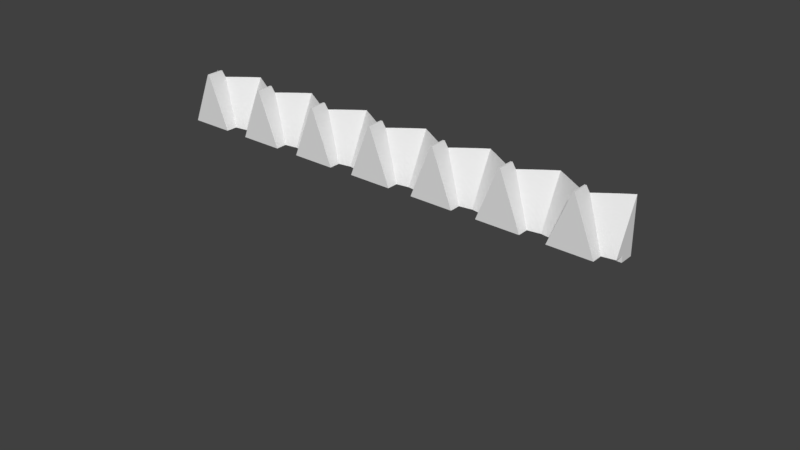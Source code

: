 # Source: hinged.blend  (saved by Blender 2.79.0; exported with 4.5.12 LTS)
import bpy
from mathutils import Matrix  # noqa: F401  (used for matrix-valued properties, if any)

bpy.ops.wm.read_factory_settings(use_empty=True)
scene = bpy.context.scene
scene.name = 'Scene'

# ---- collections
col_collection_1 = bpy.data.collections.new('Collection 1'); scene.collection.children.link(col_collection_1)

# ---- world
world_world = bpy.data.worlds.new('World'); scene.world = world_world
world_world.color = (0.05088, 0.05088, 0.05088)
world_world.use_sun_shadow = False
world_world.sun_shadow_jitter_overblur = 0.0
world_world.cycles.sampling_method = 'MANUAL'

# ---- meshes
me_circle = bpy.data.meshes.new('Circle')
me_circle.from_pydata([(-1.883e-07, 10.48, 0.0), (-9.073, 5.239, 0.0), (-8.412, -5.621, 0.0), (7.276e-07, -10.48, 0.0), (8.533, -5.551, 0.0), (14.74, 3.957, 5.148e-08), (8.533, -12.92, 1.763e-09), (17.27, -2.122, 1.763e-09), (-14.96, -1.675, 0.0), (-8.412, -17.44, 0.0), (-8.412, -17.44, -30.43), (-14.96, -1.675, -30.43), (17.27, -2.122, -30.43), (8.533, -12.92, -30.43), (14.74, 3.957, -30.43), (8.533, -5.551, -30.43), (7.295e-07, -10.48, -30.43), (-8.412, -5.621, -30.43), (-9.073, 5.239, -30.43), (-1.865e-07, 10.48, -30.43)], [], [(1, 2, 3, 4, 5, 0), (5, 4, 6, 7), (2, 1, 8, 9), (0, 19, 18, 1), (7, 12, 14, 5), (3, 16, 15, 4), (17, 10, 11, 18), (1, 18, 11, 8), (8, 11, 10, 9), (18, 19, 14, 15, 16, 17), (14, 12, 13, 15), (5, 14, 19, 0), (6, 13, 12, 7), (4, 15, 13, 6), (9, 10, 17, 2), (2, 17, 16, 3)])
me_circle.use_remesh_preserve_volume = False
me_circle.use_remesh_preserve_attributes = False
me_circle.use_mirror_vertex_groups = False
me_circle.update()
me_guidefinal2_002 = bpy.data.meshes.new('GuideFinal2.002')
me_guidefinal2_002.from_pydata([(0.9281, -4.381, -5.72), (-0.9586, -4.381, -5.72), (-0.9586, -1.708, -5.72), (-2.47, -1.469, -5.72), (2.502, 0.5602, 5.246), (1.576, 1.068, 5.246), (-0.2762, 2.085, 5.246), (-2.128, 3.102, 5.246), (-2.214, 2.755, 4.393), (-2.299, 2.409, 3.54), (-0.6174, 1.532, 3.54), (-0.788, 1.256, 2.687), (0.8082, 0.4485, 2.687), (0.5523, 0.2418, 1.834), (1.308, -0.1269, 1.834), (1.009, -0.2987, 0.9814), (1.576, -0.6912, 0.6159), (0.7108, -0.4705, 0.1285), (0.199, -0.765, -1.334), (0.04059, -0.1715, 0.1285), (-0.3981, -0.5258, -1.334), (-1.3, 0.4265, 0.1285), (-1.592, -0.04739, -1.334), (-2.64, 1.024, 0.1285), (-2.786, 0.431, -1.334), (-2.384, 2.063, 2.687), (-0.9586, 0.9793, 1.834), (0.2965, 0.03518, 0.9814), (-3.079, -0.7559, -4.258), (-2.933, -0.1625, -2.796), (-1.885, -0.5212, -2.796), (-0.8367, -0.88, -2.796), (-0.3128, -1.059, -2.796), (0.3087, -1.2, -2.552), (-2.177, -0.9951, -4.258), (-1.275, -1.234, -4.258), (-0.8246, -1.354, -4.258), (-0.325, -1.454, -4.136), (2.843, -0.1828, 3.784), (1.606, 0.04487, 2.687), (1.064, 0.6552, 3.54), (-0.4468, 1.809, 4.393), (2.203, 0.3884, 4.393), (1.905, 0.2166, 3.54), (1.32, 0.8618, 4.393), (-2.47, 1.717, 1.834), (-2.555, 1.371, 0.9814), (-1.129, 0.7029, 0.9814), (4.646, -4.381, 6.952), (4.476, -4.381, 0.6143), (4.305, -4.381, -5.72), (-0.6563, -4.381, -4.965), (2.843, -4.381, 3.784), (3.44, -4.381, 5.277), (-0.325, -4.381, -4.136), (0.3087, -4.381, -2.552), (0.8952, -4.381, -1.086), (4.376, -4.381, 6.952), (-0.02148, -4.381, -3.378), (4.11, -4.381, 6.952), (2.168, -4.381, 2.097), (1.576, -4.381, 0.6159), (-3.86, -1.249, -5.72), (-3.86, -1.206, -5.72), (-3.86, 4.217, -7.183), (-3.86, 0.9815, -7.183), (-3.86, 0.9803, -5.72), (-3.86, 0.9815, -5.72), (-3.86, 0.9792, -5.72), (-3.86, 0.9815, -6.464), (-3.86, 0.7034, -5.72), (-3.86, 4.319, 5.788), (-3.86, 1.899, 0.8252), (-3.86, 1.875, 0.7721), (-3.86, 1.849, 0.7129), (-3.86, 1.819, 0.6467), (-3.86, 1.785, 0.5721), (-3.86, -1.167, -5.525), (-3.86, 1.716, 0.4194), (-3.86, 0.2603, -2.58), (-3.86, 0.3268, -2.429), (-3.86, 0.1722, -2.78), (-3.86, 4.319, -7.183), (4.305, -0.3949, 6.952), (4.11, -0.2824, 6.952), (4.305, -0.3949, -5.72), (1.921, 0.9815, -7.183), (1.925, 0.9794, -5.72), (1.921, 0.9815, -5.72), (1.925, 0.9792, -5.72), (1.921, 0.9815, -7.044), (3.907, -0.1649, -5.72), (3.493, 0.07401, -5.72), (3.771, -0.08629, -5.72), (3.279, 0.1975, -5.72), (3.374, 0.1425, -5.72), (2.835, 0.454, -5.72), (2.577, 0.6031, 5.459), (2.701, 0.5311, 5.458), (3.489, 0.07637, 5.399), (4.03, -0.2362, 6.752), (3.969, -0.2006, 6.598), (0.9891, 1.52, 5.544), (-0.2011, 2.207, 5.622), (2.326, 0.7477, 5.47), (1.657, 1.134, 5.517), (-1.128, 2.742, 5.657), (-2.081, 3.292, 5.716), (-2.646, 3.619, 5.723), (-3.759, 4.261, -7.183), (-3.136, 3.901, 5.729), (-3.379, 4.042, 5.733), (4.333, -0.3789, -4.689), (4.625, -0.2106, 6.144), (4.646, -0.1981, 6.952), (4.575, -0.2394, 6.952), (4.611, -0.2182, 6.952)], [], [(1, 2, 92, 93), (3, 62, 63, 94, 95), (4, 97, 104), (4, 104, 105, 5), (5, 105, 102), (5, 102, 103, 6), (6, 103, 106), (6, 106, 107, 7), (7, 107, 108), (7, 108, 110, 8), (8, 110, 111, 9), (8, 9, 10), (10, 9, 11), (10, 11, 12), (12, 11, 13), (12, 13, 14), (14, 13, 15), (14, 15, 16), (16, 15, 17), (16, 17, 18), (18, 17, 19), (18, 19, 20), (20, 19, 21), (20, 21, 22), (22, 21, 23), (22, 23, 24), (24, 23, 76, 78), (24, 78, 80), (9, 72, 73, 25), (9, 25, 11), (11, 25, 26), (11, 26, 13), (13, 26, 27), (13, 27, 15), (15, 27, 17), (24, 29, 30), (24, 30, 22), (22, 30, 31), (22, 31, 20), (20, 31, 32), (20, 32, 18), (18, 32, 33), (18, 33, 16), (28, 3, 34), (28, 34, 29), (29, 34, 30), (34, 3, 35), (35, 3, 2), (35, 2, 36), (36, 2, 37), (36, 37, 32), (32, 37, 33), (16, 38, 14), (14, 38, 39), (14, 39, 12), (12, 39, 40), (12, 40, 10), (10, 40, 41), (10, 41, 8), (8, 41, 7), (38, 4, 42), (38, 42, 43), (43, 42, 44), (43, 44, 40), (40, 44, 41), (40, 39, 43), (43, 39, 38), (45, 74, 75, 46), (46, 75, 76, 23), (46, 23, 21), (21, 19, 47), (47, 19, 27), (47, 27, 26), (19, 17, 27), (45, 46, 47), (47, 46, 21), (45, 47, 26), (26, 25, 45), (45, 25, 73, 74), (36, 32, 31), (34, 35, 30), (30, 35, 31), (35, 36, 31), (4, 5, 42), (42, 5, 44), (5, 6, 44), (44, 6, 41), (6, 7, 41), (49, 112, 113), (1, 51, 37), (37, 2, 1), (52, 53, 100, 101), (51, 54, 37), (55, 56, 16), (16, 33, 55), (57, 48, 114, 116), (50, 0, 91, 85), (58, 55, 33), (53, 59, 84, 100), (60, 52, 38), (54, 58, 33), (33, 37, 54), (59, 57, 116, 115), (56, 61, 16), (61, 60, 38), (38, 16, 61), (49, 48, 57), (57, 59, 53), (53, 52, 60), (49, 57, 53), (0, 50, 49), (51, 1, 0), (55, 58, 54), (54, 51, 0), (0, 49, 53), (60, 61, 56), (0, 53, 60), (55, 54, 0), (0, 60, 56), (56, 55, 0), (93, 91, 0, 1), (87, 89, 68, 66), (59, 115, 83, 84), (89, 96, 70, 68), (71, 82, 64, 65, 69, 67, 66, 68, 70, 63, 62, 77, 81, 79, 80, 78, 76, 75, 74, 73, 72), (79, 81, 28, 29), (85, 83, 115, 116, 114, 113, 112), (85, 112, 49, 50), (99, 98, 4, 38), (96, 94, 63, 70), (81, 77, 28), (86, 90, 69, 65), (95, 92, 2, 3), (64, 82, 109), (113, 114, 48, 49), (83, 85, 91, 93, 92, 95, 94, 96, 89, 87, 88, 90, 86, 109, 82, 71, 111, 110, 108, 107, 106, 103, 102, 105, 104, 97, 98, 99, 101, 100, 84), (65, 64, 109, 86), (77, 62, 3, 28), (111, 71, 72, 9), (88, 87, 66, 67), (90, 88, 67, 69), (80, 79, 29, 24), (98, 97, 4), (101, 99, 38, 52)])
me_guidefinal2_002.use_remesh_preserve_volume = False
me_guidefinal2_002.use_remesh_preserve_attributes = False
me_guidefinal2_002.use_mirror_vertex_groups = False
me_guidefinal2_002.update()
me_guidefinal2_001 = bpy.data.meshes.new('GuideFinal2.001')
me_guidefinal2_001.from_pydata([(7.145, 3.329, 5.283), (6.219, 2.821, 5.283), (4.367, 1.805, 5.283), (2.515, 0.7879, 5.283), (1.248, -0.4633, 3.821), (2.515, -0.9718, 0.6527), (3.538, -0.0387, 1.871), (3.282, 0.168, 2.724), (3.027, 0.3746, 3.577), (4.879, 0.9752, 2.724), (4.708, 1.252, 3.577), (6.475, 1.782, 2.724), (6.39, 2.129, 3.577), (7.273, 2.186, 2.724), (7.23, 2.567, 3.577), (3.782, -1.48, -2.515), (4.489, -0.8063, -1.297), (4.05, -0.452, 0.1653), (3.794, -0.2454, 1.018), (5.39, 0.146, 0.1653), (5.22, 0.4224, 1.018), (6.731, 0.7439, 0.1653), (6.646, 1.09, 1.018), (7.401, 1.043, 0.1653), (7.358, 1.424, 1.018), (7.316, 1.805, 1.871), (4.927, -1.161, -2.759), (4.416, -1.734, -4.099), (5.366, -1.515, -4.221), (5.049, -1.989, -5.683), (6.56, -1.75, -5.683), (7.169, -1.036, -4.221), (6.268, -1.276, -4.221), (7.62, -0.9169, -4.221), (7.547, -0.2636, -2.759), (7.474, 0.3897, -1.297), (6.877, 0.1505, -1.297), (2.771, 0.5813, 4.43), (5.049, 0.6988, 1.871), (6.56, 1.436, 1.871), (7.188, 2.948, 4.43), (6.304, 2.475, 4.43), (4.538, 1.528, 4.43), (5.683, -0.3279, -1.297), (5.975, -0.8018, -2.759), (7.023, -0.443, -2.759), (-0.01966, -4.662, 6.989), (0.65, -4.662, 5.315), (1.248, -4.662, 3.821), (1.922, -4.662, 2.135), (2.515, -4.662, 0.6527), (3.195, -4.662, -1.048), (3.782, -4.662, -2.515), (4.112, -4.662, -3.34), (4.416, -4.662, -4.099), (4.747, -4.662, -4.927), (5.049, -4.662, -5.683), (-2.018, 0.2797, 5.283), (-2.944, 0.7879, 5.283), (-4.796, 1.805, 5.283), (-6.648, 2.821, 5.283), (-6.734, 2.475, 4.43), (-6.819, 2.129, 3.577), (-5.137, 1.252, 3.577), (-5.308, 0.9752, 2.724), (-3.712, 0.168, 2.724), (-3.968, -0.0387, 1.871), (-3.212, -0.4074, 1.871), (-3.511, -0.5792, 1.018), (-2.944, -0.9718, 0.6527), (-3.809, -0.751, 0.1653), (-4.321, -1.045, -1.297), (-4.479, -0.452, 0.1653), (-4.918, -0.8063, -1.297), (-5.82, 0.146, 0.1653), (-6.112, -0.3279, -1.297), (-7.16, 0.7439, 0.1653), (-7.306, 0.1505, -1.297), (-6.904, 1.782, 2.724), (-5.479, 0.6988, 1.871), (-4.223, -0.2454, 1.018), (-7.599, -1.036, -4.221), (-7.453, -0.443, -2.759), (-6.405, -0.8018, -2.759), (-5.357, -1.161, -2.759), (-4.833, -1.34, -2.759), (-4.211, -1.48, -2.515), (-6.989, -1.75, -5.683), (-6.697, -1.276, -4.221), (-5.795, -1.515, -4.221), (-5.479, -1.989, -5.683), (-5.345, -1.634, -4.221), (-4.845, -1.734, -4.099), (-1.677, -0.4633, 3.821), (-2.914, -0.2357, 2.724), (-3.456, 0.3746, 3.577), (-4.967, 1.528, 4.43), (-2.317, 0.1079, 4.43), (-2.615, -0.0639, 3.577), (-3.2, 0.5813, 4.43), (-6.989, 1.436, 1.871), (-7.075, 1.09, 1.018), (-5.649, 0.4224, 1.018), (-0.4096, -4.662, 6.989), (-0.2147, -4.662, 6.989), (-4.541, -4.662, -3.341), (-4.211, -4.662, -2.515), (-5.176, -4.662, -4.928), (-4.845, -4.662, -4.099), (-5.479, -4.662, -5.683), (-2.351, -4.662, 2.134), (-1.677, -4.662, 3.821), (-1.08, -4.662, 5.314), (-2.944, -4.662, 0.6527), (-3.625, -4.662, -1.049), (-0.2123, -4.662, -5.683), (-8.496, 0.6986, -5.683), (-8.496, 0.6998, -5.683), (-8.496, 0.701, -5.683), (-8.496, 0.701, -6.415), (-8.496, 3.886, -7.146), (-8.496, 4.106, 5.838), (-8.496, 1.581, 0.6603), (-8.496, 1.58, 0.6584), (-8.496, 1.579, 0.6562), (-8.496, 1.578, 0.6538), (-8.496, 1.577, 0.6511), (-8.496, 4.106, -7.146), (-8.496, 1.574, 0.6456), (-8.496, 0.03505, -2.511), (-8.496, 0.03265, -2.516), (-8.496, 0.02946, -2.524), (-2.599, 0.701, -7.007), (-2.599, 0.701, -7.146), (-8.279, 3.981, -7.146), (-7.656, 3.621, 5.766), (-7.899, 3.761, 5.769), (-7.166, 3.338, 5.76), (-8.496, -1.51, -5.683), (-8.496, -1.509, -5.683), (-8.496, -1.511, -5.683), (-8.496, -1.509, -5.683), (-8.496, 0.701, -7.146), (-8.496, -1.508, -5.676), (-0.2146, -0.6755, -5.683), (-1.607, 0.1286, -5.683), (-2.121, 0.4251, -5.683), (-0.2146, -0.6755, 6.989), (-0.4096, -0.5629, 6.989), (-1.943, 0.3226, 5.496), (-1.819, 0.2506, 5.494), (-1.031, -0.2042, 5.435), (-0.4896, -0.5167, 6.789), (-0.5513, -0.4811, 6.635), (-2.595, 0.6986, -5.683), (-2.595, 0.6989, -5.683), (-2.599, 0.701, -5.683), (-2.194, 0.4672, 5.507), (-2.863, 0.8535, 5.554), (-3.531, 1.239, 5.581), (-4.721, 1.926, 5.659), (-5.648, 2.461, 5.694), (-6.601, 3.012, 5.753), (8.068, -1.51, -5.683), (8.068, 0.03626, -2.51), (8.068, 0.03306, -2.517), (8.068, -1.509, -5.679), (8.068, -1.507, -5.675), (8.068, -1.511, -5.683), (8.068, 0.02882, -2.526), (2.165, 0.6986, -5.683), (2.169, 0.7008, -5.683), (1.692, 0.4251, -5.683), (2.17, 0.701, -5.683), (2.17, 0.701, -5.822), (2.17, 0.701, -7.146), (0.6017, -0.2042, 5.435), (0.06029, -0.5168, 6.789), (-0.01966, -0.5629, 6.989), (-0.04547, -0.5778, 6.989), (-0.07256, -0.5935, 6.989), (8.068, 0.6986, -5.683), (8.068, 0.6998, -5.683), (8.068, 0.701, -5.683), (8.068, 0.701, -6.414), (8.068, 3.883, -7.146), (8.068, 0.701, -7.146), (8.068, 4.107, -7.146), (8.068, 1.574, 0.6437), (8.068, 1.577, 0.6507), (8.068, 1.579, 0.6541), (8.068, 1.58, 0.6572), (8.068, 1.582, 0.6599), (8.068, 1.583, 0.6623), (8.068, 4.107, 5.838), (6.467, 3.182, -7.146), (7.119, 3.559, 5.797), (7.426, 3.736, 5.8), (7.662, 3.872, 5.803), (7.779, 3.94, 5.805), (6.559, 3.235, 5.777), (6.172, 3.012, 5.753), (5.188, 2.444, 5.718), (4.292, 1.926, 5.659), (3.512, 1.476, 5.629), (2.434, 0.8535, 5.554), (2.119, 0.672, 5.549), (23.71, 3.329, 5.283), (22.78, 2.821, 5.283), (20.93, 1.805, 5.283), (19.08, 0.7879, 5.283), (17.81, -0.4633, 3.821), (19.08, -0.9718, 0.6527), (20.1, -0.0387, 1.871), (19.85, 0.168, 2.724), (19.59, 0.3746, 3.577), (21.44, 0.9752, 2.724), (21.27, 1.252, 3.577), (23.04, 1.782, 2.724), (22.95, 2.129, 3.577), (23.84, 2.186, 2.724), (23.79, 2.567, 3.577), (20.35, -1.48, -2.515), (21.05, -0.8063, -1.297), (20.61, -0.452, 0.1653), (20.36, -0.2454, 1.018), (21.95, 0.146, 0.1653), (21.78, 0.4224, 1.018), (23.3, 0.7439, 0.1653), (23.21, 1.09, 1.018), (23.97, 1.043, 0.1653), (23.92, 1.424, 1.018), (23.88, 1.805, 1.871), (21.49, -1.161, -2.759), (20.98, -1.734, -4.099), (21.93, -1.515, -4.221), (21.61, -1.989, -5.683), (23.12, -1.75, -5.683), (23.73, -1.036, -4.221), (22.83, -1.276, -4.221), (24.18, -0.9169, -4.221), (24.11, -0.2636, -2.759), (24.04, 0.3897, -1.297), (23.44, 0.1505, -1.297), (19.34, 0.5813, 4.43), (21.61, 0.6988, 1.871), (23.12, 1.436, 1.871), (23.75, 2.948, 4.43), (22.87, 2.475, 4.43), (21.1, 1.528, 4.43), (22.25, -0.3279, -1.297), (22.54, -0.8018, -2.759), (23.59, -0.443, -2.759), (16.54, -4.662, 6.989), (17.21, -4.662, 5.315), (17.81, -4.662, 3.821), (18.49, -4.662, 2.135), (19.08, -4.662, 0.6527), (19.76, -4.662, -1.048), (20.35, -4.662, -2.515), (20.68, -4.662, -3.34), (20.98, -4.662, -4.099), (21.31, -4.662, -4.927), (21.61, -4.662, -5.683), (14.55, 0.2797, 5.283), (13.62, 0.7879, 5.283), (11.77, 1.805, 5.283), (9.916, 2.821, 5.283), (9.831, 2.475, 4.43), (9.746, 2.129, 3.577), (11.43, 1.252, 3.577), (11.26, 0.9752, 2.724), (12.85, 0.168, 2.724), (12.6, -0.0387, 1.871), (13.35, -0.4074, 1.871), (13.05, -0.5792, 1.018), (13.62, -0.9718, 0.6527), (12.76, -0.751, 0.1653), (12.24, -1.045, -1.297), (12.09, -0.452, 0.1653), (11.65, -0.8063, -1.297), (10.74, 0.146, 0.1653), (10.45, -0.3279, -1.297), (9.404, 0.7439, 0.1653), (9.258, 0.1505, -1.297), (9.66, 1.782, 2.724), (11.09, 0.6988, 1.871), (12.34, -0.2454, 1.018), (8.966, -1.036, -4.221), (9.112, -0.443, -2.759), (10.16, -0.8018, -2.759), (11.21, -1.161, -2.759), (11.73, -1.34, -2.759), (12.35, -1.48, -2.515), (9.575, -1.75, -5.683), (9.867, -1.276, -4.221), (10.77, -1.515, -4.221), (11.09, -1.989, -5.683), (11.22, -1.634, -4.221), (11.72, -1.734, -4.099), (14.89, -0.4633, 3.821), (13.65, -0.2357, 2.724), (13.11, 0.3746, 3.577), (11.6, 1.528, 4.43), (14.25, 0.1079, 4.43), (13.95, -0.0639, 3.577), (13.36, 0.5813, 4.43), (9.575, 1.436, 1.871), (9.49, 1.09, 1.018), (10.92, 0.4224, 1.018), (16.15, -4.662, 6.989), (16.35, -4.662, 6.989), (12.02, -4.662, -3.341), (12.35, -4.662, -2.515), (11.39, -4.662, -4.928), (11.72, -4.662, -4.099), (11.09, -4.662, -5.683), (14.21, -4.662, 2.134), (14.89, -4.662, 3.821), (15.48, -4.662, 5.314), (13.62, -4.662, 0.6527), (12.94, -4.662, -1.049), (16.35, -4.662, -5.683), (8.068, 0.701, -6.415), (8.068, 3.886, -7.146), (8.068, 4.106, 5.838), (8.068, 1.581, 0.6603), (8.068, 1.58, 0.6584), (8.068, 1.579, 0.6562), (8.068, 1.578, 0.6538), (8.068, 1.577, 0.6511), (8.068, 4.106, -7.146), (8.068, 1.574, 0.6456), (8.068, 0.03505, -2.511), (8.068, 0.03265, -2.516), (8.068, 0.02946, -2.524), (13.97, 0.701, -7.007), (13.97, 0.701, -7.146), (8.285, 3.981, -7.146), (8.908, 3.621, 5.766), (8.665, 3.761, 5.769), (9.398, 3.338, 5.76), (8.068, -1.51, -5.683), (8.068, -1.509, -5.683), (8.068, -1.511, -5.683), (8.068, -1.509, -5.683), (8.068, -1.508, -5.676), (16.35, -0.6755, -5.683), (14.96, 0.1286, -5.683), (14.44, 0.4251, -5.683), (16.35, -0.6755, 6.989), (16.15, -0.5629, 6.989), (14.62, 0.3226, 5.496), (14.75, 0.2506, 5.494), (15.53, -0.2042, 5.435), (16.07, -0.5167, 6.789), (16.01, -0.4811, 6.635), (13.97, 0.6986, -5.683), (13.97, 0.6989, -5.683), (13.97, 0.701, -5.683), (14.37, 0.4672, 5.507), (13.7, 0.8535, 5.554), (13.03, 1.239, 5.581), (11.84, 1.926, 5.659), (10.92, 2.461, 5.694), (9.963, 3.012, 5.753), (24.63, -1.51, -5.683), (24.63, 0.03626, -2.51), (24.63, 0.03306, -2.517), (24.63, -1.509, -5.679), (24.63, -1.507, -5.675), (24.63, -1.511, -5.683), (24.63, 0.02882, -2.526), (18.73, 0.6986, -5.683), (18.73, 0.7008, -5.683), (18.26, 0.4251, -5.683), (18.73, 0.701, -5.683), (18.73, 0.701, -5.822), (18.73, 0.701, -7.146), (17.17, -0.2042, 5.435), (16.62, -0.5168, 6.789), (16.54, -0.5629, 6.989), (16.52, -0.5778, 6.989), (16.49, -0.5935, 6.989), (24.63, 0.6986, -5.683), (24.63, 0.6998, -5.683), (24.63, 0.701, -5.683), (24.63, 0.701, -6.414), (24.63, 3.883, -7.146), (24.63, 0.701, -7.146), (24.63, 4.107, -7.146), (24.63, 1.574, 0.6437), (24.63, 1.577, 0.6507), (24.63, 1.579, 0.6541), (24.63, 1.58, 0.6572), (24.63, 1.582, 0.6599), (24.63, 1.583, 0.6623), (24.63, 4.107, 5.838), (23.03, 3.182, -7.146), (23.68, 3.559, 5.797), (23.99, 3.736, 5.8), (24.23, 3.872, 5.803), (24.34, 3.94, 5.805), (23.12, 3.235, 5.777), (22.74, 3.012, 5.753), (21.75, 2.444, 5.718), (20.86, 1.926, 5.659), (20.08, 1.476, 5.629), (19.0, 0.8535, 5.554), (18.68, 0.672, 5.549), (40.27, 3.329, 5.283), (39.35, 2.821, 5.283), (37.5, 1.805, 5.283), (35.64, 0.7879, 5.283), (34.38, -0.4633, 3.821), (35.64, -0.9718, 0.6527), (36.67, -0.0387, 1.871), (36.41, 0.168, 2.724), (36.16, 0.3746, 3.577), (38.01, 0.9752, 2.724), (37.84, 1.252, 3.577), (39.6, 1.782, 2.724), (39.52, 2.129, 3.577), (40.4, 2.186, 2.724), (40.36, 2.567, 3.577), (36.91, -1.48, -2.515), (37.62, -0.8063, -1.297), (37.18, -0.452, 0.1653), (36.92, -0.2454, 1.018), (38.52, 0.146, 0.1653), (38.35, 0.4224, 1.018), (39.86, 0.7439, 0.1653), (39.77, 1.09, 1.018), (40.53, 1.043, 0.1653), (40.49, 1.424, 1.018), (40.44, 1.805, 1.871), (38.06, -1.161, -2.759), (37.54, -1.734, -4.099), (38.5, -1.515, -4.221), (38.18, -1.989, -5.683), (39.69, -1.75, -5.683), (40.3, -1.036, -4.221), (39.4, -1.276, -4.221), (40.75, -0.9169, -4.221), (40.68, -0.2636, -2.759), (40.6, 0.3897, -1.297), (40.01, 0.1505, -1.297), (35.9, 0.5813, 4.43), (38.18, 0.6988, 1.871), (39.69, 1.436, 1.871), (40.32, 2.948, 4.43), (39.43, 2.475, 4.43), (37.67, 1.528, 4.43), (38.81, -0.3279, -1.297), (39.1, -0.8018, -2.759), (40.15, -0.443, -2.759), (33.11, -4.662, 6.989), (33.78, -4.662, 5.315), (34.38, -4.662, 3.821), (35.05, -4.662, 2.135), (35.64, -4.662, 0.6527), (36.32, -4.662, -1.048), (36.91, -4.662, -2.515), (37.24, -4.662, -3.34), (37.54, -4.662, -4.099), (37.88, -4.662, -4.927), (38.18, -4.662, -5.683), (31.11, 0.2797, 5.283), (30.18, 0.7879, 5.283), (28.33, 1.805, 5.283), (26.48, 2.821, 5.283), (26.4, 2.475, 4.43), (26.31, 2.129, 3.577), (27.99, 1.252, 3.577), (27.82, 0.9752, 2.724), (29.42, 0.168, 2.724), (29.16, -0.0387, 1.871), (29.92, -0.4074, 1.871), (29.62, -0.5792, 1.018), (30.18, -0.9718, 0.6527), (29.32, -0.751, 0.1653), (28.81, -1.045, -1.297), (28.65, -0.452, 0.1653), (28.21, -0.8063, -1.297), (27.31, 0.146, 0.1653), (27.02, -0.3279, -1.297), (25.97, 0.7439, 0.1653), (25.82, 0.1505, -1.297), (26.22, 1.782, 2.724), (27.65, 0.6988, 1.871), (28.91, -0.2454, 1.018), (25.53, -1.036, -4.221), (25.68, -0.443, -2.759), (26.72, -0.8018, -2.759), (27.77, -1.161, -2.759), (28.3, -1.34, -2.759), (28.92, -1.48, -2.515), (26.14, -1.75, -5.683), (26.43, -1.276, -4.221), (27.33, -1.515, -4.221), (27.65, -1.989, -5.683), (27.78, -1.634, -4.221), (28.28, -1.734, -4.099), (31.45, -0.4633, 3.821), (30.22, -0.2357, 2.724), (29.67, 0.3746, 3.577), (28.16, 1.528, 4.43), (30.81, 0.1079, 4.43), (30.51, -0.0639, 3.577), (29.93, 0.5813, 4.43), (26.14, 1.436, 1.871), (26.05, 1.09, 1.018), (27.48, 0.4224, 1.018), (32.72, -4.662, 6.989), (32.91, -4.662, 6.989), (28.59, -4.662, -3.341), (28.92, -4.662, -2.515), (27.95, -4.662, -4.928), (28.28, -4.662, -4.099), (27.65, -4.662, -5.683), (30.78, -4.662, 2.134), (31.45, -4.662, 3.821), (32.05, -4.662, 5.314), (30.18, -4.662, 0.6527), (29.5, -4.662, -1.049), (32.92, -4.662, -5.683), (24.63, 0.701, -6.415), (24.63, 3.886, -7.146), (24.63, 4.106, 5.838), (24.63, 1.581, 0.6603), (24.63, 1.58, 0.6584), (24.63, 1.579, 0.6562), (24.63, 1.578, 0.6538), (24.63, 1.577, 0.6511), (24.63, 4.106, -7.146), (24.63, 1.574, 0.6456), (24.63, 0.03505, -2.511), (24.63, 0.03265, -2.516), (24.63, 0.02946, -2.524), (30.53, 0.701, -7.007), (30.53, 0.701, -7.146), (24.85, 3.981, -7.146), (25.47, 3.621, 5.766), (25.23, 3.761, 5.769), (25.96, 3.338, 5.76), (24.63, -1.51, -5.683), (24.63, -1.509, -5.683), (24.63, -1.511, -5.683), (24.63, -1.509, -5.683), (24.63, -1.508, -5.676), (32.91, -0.6755, -5.683), (31.52, 0.1286, -5.683), (31.01, 0.4251, -5.683), (32.91, -0.6755, 6.989), (32.72, -0.5629, 6.989), (31.19, 0.3226, 5.496), (31.31, 0.2506, 5.494), (32.1, -0.2042, 5.435), (32.64, -0.5167, 6.789), (32.58, -0.4811, 6.635), (30.53, 0.6986, -5.683), (30.53, 0.6989, -5.683), (30.53, 0.701, -5.683), (30.94, 0.4672, 5.507), (30.27, 0.8535, 5.554), (29.6, 1.239, 5.581), (28.41, 1.926, 5.659), (27.48, 2.461, 5.694), (26.53, 3.012, 5.753), (41.2, -1.51, -5.683), (41.2, 0.03626, -2.51), (41.2, 0.03306, -2.517), (41.2, -1.509, -5.679), (41.2, -1.507, -5.675), (41.2, -1.511, -5.683), (41.2, 0.02882, -2.526), (35.29, 0.6986, -5.683), (35.3, 0.7008, -5.683), (34.82, 0.4251, -5.683), (35.3, 0.701, -5.683), (35.3, 0.701, -5.822), (35.3, 0.701, -7.146), (33.73, -0.2042, 5.435), (33.19, -0.5168, 6.789), (33.11, -0.5629, 6.989), (33.08, -0.5778, 6.989), (33.06, -0.5935, 6.989), (41.2, 0.6986, -5.683), (41.2, 0.6998, -5.683), (41.2, 0.701, -5.683), (41.2, 0.701, -6.414), (41.2, 3.883, -7.146), (41.2, 0.701, -7.146), (41.2, 4.107, -7.146), (41.2, 1.574, 0.6437), (41.2, 1.577, 0.6507), (41.2, 1.579, 0.6541), (41.2, 1.58, 0.6572), (41.2, 1.582, 0.6599), (41.2, 1.583, 0.6623), (41.2, 4.107, 5.838), (39.6, 3.182, -7.146), (40.25, 3.559, 5.797), (40.56, 3.736, 5.8), (40.79, 3.872, 5.803), (40.91, 3.94, 5.805), (39.69, 3.235, 5.777), (39.3, 3.012, 5.753), (38.32, 2.444, 5.718), (37.42, 1.926, 5.659), (36.64, 1.476, 5.629), (35.56, 0.8535, 5.554), (35.25, 0.672, 5.549), (56.84, 3.329, 5.283), (55.91, 2.821, 5.283), (54.06, 1.805, 5.283), (52.21, 0.7879, 5.283), (50.94, -0.4633, 3.821), (52.21, -0.9718, 0.6527), (53.23, -0.0387, 1.871), (52.98, 0.168, 2.724), (52.72, 0.3746, 3.577), (54.57, 0.9752, 2.724), (54.4, 1.252, 3.577), (56.17, 1.782, 2.724), (56.08, 2.129, 3.577), (56.97, 2.186, 2.724), (56.92, 2.567, 3.577), (53.48, -1.48, -2.515), (54.18, -0.8063, -1.297), (53.74, -0.452, 0.1653), (53.49, -0.2454, 1.018), (55.08, 0.146, 0.1653), (54.91, 0.4224, 1.018), (56.42, 0.7439, 0.1653), (56.34, 1.09, 1.018), (57.09, 1.043, 0.1653), (57.05, 1.424, 1.018), (57.01, 1.805, 1.871), (54.62, -1.161, -2.759), (54.11, -1.734, -4.099), (55.06, -1.515, -4.221), (54.74, -1.989, -5.683), (56.25, -1.75, -5.683), (56.86, -1.036, -4.221), (55.96, -1.276, -4.221), (57.31, -0.9169, -4.221), (57.24, -0.2636, -2.759), (57.17, 0.3897, -1.297), (56.57, 0.1505, -1.297), (52.46, 0.5813, 4.43), (54.74, 0.6988, 1.871), (56.25, 1.436, 1.871), (56.88, 2.948, 4.43), (56.0, 2.475, 4.43), (54.23, 1.528, 4.43), (55.38, -0.3279, -1.297), (55.67, -0.8018, -2.759), (56.72, -0.443, -2.759), (49.67, -4.662, 6.989), (50.34, -4.662, 5.315), (50.94, -4.662, 3.821), (51.62, -4.662, 2.135), (52.21, -4.662, 0.6527), (52.89, -4.662, -1.048), (53.48, -4.662, -2.515), (53.81, -4.662, -3.34), (54.11, -4.662, -4.099), (54.44, -4.662, -4.927), (54.74, -4.662, -5.683), (47.68, 0.2797, 5.283), (46.75, 0.7879, 5.283), (44.9, 1.805, 5.283), (43.05, 2.821, 5.283), (42.96, 2.475, 4.43), (42.87, 2.129, 3.577), (44.56, 1.252, 3.577), (44.39, 0.9752, 2.724), (45.98, 0.168, 2.724), (45.73, -0.0387, 1.871), (46.48, -0.4074, 1.871), (46.18, -0.5792, 1.018), (46.75, -0.9718, 0.6527), (45.88, -0.751, 0.1653), (45.37, -1.045, -1.297), (45.21, -0.452, 0.1653), (44.78, -0.8063, -1.297), (43.87, 0.146, 0.1653), (43.58, -0.3279, -1.297), (42.53, 0.7439, 0.1653), (42.39, 0.1505, -1.297), (42.79, 1.782, 2.724), (44.21, 0.6988, 1.871), (45.47, -0.2454, 1.018), (42.09, -1.036, -4.221), (42.24, -0.443, -2.759), (43.29, -0.8018, -2.759), (44.34, -1.161, -2.759), (44.86, -1.34, -2.759), (45.48, -1.48, -2.515), (42.7, -1.75, -5.683), (43.0, -1.276, -4.221), (43.9, -1.515, -4.221), (44.21, -1.989, -5.683), (44.35, -1.634, -4.221), (44.85, -1.734, -4.099), (48.02, -0.4633, 3.821), (46.78, -0.2357, 2.724), (46.24, 0.3746, 3.577), (44.73, 1.528, 4.43), (47.38, 0.1079, 4.43), (47.08, -0.0639, 3.577), (46.49, 0.5813, 4.43), (42.7, 1.436, 1.871), (42.62, 1.09, 1.018), (44.04, 0.4224, 1.018), (49.28, -4.662, 6.989), (49.48, -4.662, 6.989), (45.15, -4.662, -3.341), (45.48, -4.662, -2.515), (44.52, -4.662, -4.928), (44.85, -4.662, -4.099), (44.21, -4.662, -5.683), (47.34, -4.662, 2.134), (48.02, -4.662, 3.821), (48.61, -4.662, 5.314), (46.75, -4.662, 0.6527), (46.07, -4.662, -1.049), (49.48, -4.662, -5.683), (41.2, 0.701, -6.415), (41.2, 3.886, -7.146), (41.2, 4.106, 5.838), (41.2, 1.581, 0.6603), (41.2, 1.58, 0.6584), (41.2, 1.579, 0.6562), (41.2, 1.578, 0.6538), (41.2, 1.577, 0.6511), (41.2, 4.106, -7.146), (41.2, 1.574, 0.6456), (41.2, 0.03505, -2.511), (41.2, 0.03265, -2.516), (41.2, 0.02946, -2.524), (47.09, 0.701, -7.007), (47.09, 0.701, -7.146), (41.41, 3.981, -7.146), (42.04, 3.621, 5.766), (41.79, 3.761, 5.769), (42.53, 3.338, 5.76), (41.2, -1.51, -5.683), (41.2, -1.509, -5.683), (41.2, -1.511, -5.683), (41.2, -1.509, -5.683), (41.2, -1.508, -5.676), (49.48, -0.6755, -5.683), (48.09, 0.1286, -5.683), (47.57, 0.4251, -5.683), (49.48, -0.6755, 6.989), (49.28, -0.5629, 6.989), (47.75, 0.3226, 5.496), (47.87, 0.2506, 5.494), (48.66, -0.2042, 5.435), (49.2, -0.5167, 6.789), (49.14, -0.4811, 6.635), (47.1, 0.6986, -5.683), (47.1, 0.6989, -5.683), (47.09, 0.701, -5.683), (47.5, 0.4672, 5.507), (46.83, 0.8535, 5.554), (46.16, 1.239, 5.581), (44.97, 1.926, 5.659), (44.05, 2.461, 5.694), (43.09, 3.012, 5.753), (57.76, -1.51, -5.683), (57.76, 0.03626, -2.51), (57.76, 0.03306, -2.517), (57.76, -1.509, -5.679), (57.76, -1.507, -5.675), (57.76, -1.511, -5.683), (57.76, 0.02882, -2.526), (51.86, 0.6986, -5.683), (51.86, 0.7008, -5.683), (51.39, 0.4251, -5.683), (51.86, 0.701, -5.683), (51.86, 0.701, -5.822), (51.86, 0.701, -7.146), (50.3, -0.2042, 5.435), (49.75, -0.5168, 6.789), (49.67, -0.5629, 6.989), (49.65, -0.5778, 6.989), (49.62, -0.5935, 6.989), (57.76, 0.6986, -5.683), (57.76, 0.6998, -5.683), (57.76, 0.701, -5.683), (57.76, 0.701, -6.414), (57.76, 3.883, -7.146), (57.76, 0.701, -7.146), (57.76, 4.107, -7.146), (57.76, 1.574, 0.6437), (57.76, 1.577, 0.6507), (57.76, 1.579, 0.6541), (57.76, 1.58, 0.6572), (57.76, 1.582, 0.6599), (57.76, 1.583, 0.6623), (57.76, 4.107, 5.838), (56.16, 3.182, -7.146), (56.81, 3.559, 5.797), (57.12, 3.736, 5.8), (57.36, 3.872, 5.803), (57.47, 3.94, 5.805), (56.25, 3.235, 5.777), (55.87, 3.012, 5.753), (54.88, 2.444, 5.718), (53.99, 1.926, 5.659), (53.21, 1.476, 5.629), (52.13, 0.8535, 5.554), (51.81, 0.672, 5.549), (73.4, 3.329, 5.283), (72.48, 2.821, 5.283), (70.62, 1.805, 5.283), (68.77, 0.7879, 5.283), (67.51, -0.4633, 3.821), (68.77, -0.9718, 0.6527), (69.8, -0.0387, 1.871), (69.54, 0.168, 2.724), (69.28, 0.3746, 3.577), (71.14, 0.9752, 2.724), (70.97, 1.252, 3.577), (72.73, 1.782, 2.724), (72.65, 2.129, 3.577), (73.53, 2.186, 2.724), (73.49, 2.567, 3.577), (70.04, -1.48, -2.515), (70.75, -0.8063, -1.297), (70.31, -0.452, 0.1653), (70.05, -0.2454, 1.018), (71.65, 0.146, 0.1653), (71.48, 0.4224, 1.018), (72.99, 0.7439, 0.1653), (72.9, 1.09, 1.018), (73.66, 1.043, 0.1653), (73.62, 1.424, 1.018), (73.57, 1.805, 1.871), (71.19, -1.161, -2.759), (70.67, -1.734, -4.099), (71.62, -1.515, -4.221), (71.31, -1.989, -5.683), (72.82, -1.75, -5.683), (73.43, -1.036, -4.221), (72.53, -1.276, -4.221), (73.88, -0.9169, -4.221), (73.81, -0.2636, -2.759), (73.73, 0.3897, -1.297), (73.14, 0.1505, -1.297), (69.03, 0.5813, 4.43), (71.31, 0.6988, 1.871), (72.82, 1.436, 1.871), (73.45, 2.948, 4.43), (72.56, 2.475, 4.43), (70.8, 1.528, 4.43), (71.94, -0.3279, -1.297), (72.23, -0.8018, -2.759), (73.28, -0.443, -2.759), (66.24, -4.662, 6.989), (66.91, -4.662, 5.315), (67.51, -4.662, 3.821), (68.18, -4.662, 2.135), (68.77, -4.662, 0.6527), (69.45, -4.662, -1.048), (70.04, -4.662, -2.515), (70.37, -4.662, -3.34), (70.67, -4.662, -4.099), (71.0, -4.662, -4.927), (71.31, -4.662, -5.683), (64.24, 0.2797, 5.283), (63.31, 0.7879, 5.283), (61.46, 1.805, 5.283), (59.61, 2.821, 5.283), (59.52, 2.475, 4.43), (59.44, 2.129, 3.577), (61.12, 1.252, 3.577), (60.95, 0.9752, 2.724), (62.55, 0.168, 2.724), (62.29, -0.0387, 1.871), (63.05, -0.4074, 1.871), (62.75, -0.5792, 1.018), (63.31, -0.9718, 0.6527), (62.45, -0.751, 0.1653), (61.94, -1.045, -1.297), (61.78, -0.452, 0.1653), (61.34, -0.8063, -1.297), (60.44, 0.146, 0.1653), (60.15, -0.3279, -1.297), (59.1, 0.7439, 0.1653), (58.95, 0.1505, -1.297), (59.35, 1.782, 2.724), (60.78, 0.6988, 1.871), (62.03, -0.2454, 1.018), (58.66, -1.036, -4.221), (58.81, -0.443, -2.759), (59.85, -0.8018, -2.759), (60.9, -1.161, -2.759), (61.43, -1.34, -2.759), (62.05, -1.48, -2.515), (59.27, -1.75, -5.683), (59.56, -1.276, -4.221), (60.46, -1.515, -4.221), (60.78, -1.989, -5.683), (60.91, -1.634, -4.221), (61.41, -1.734, -4.099), (64.58, -0.4633, 3.821), (63.34, -0.2357, 2.724), (62.8, 0.3746, 3.577), (61.29, 1.528, 4.43), (63.94, 0.1079, 4.43), (63.64, -0.0639, 3.577), (63.06, 0.5813, 4.43), (59.27, 1.436, 1.871), (59.18, 1.09, 1.018), (60.61, 0.4224, 1.018), (65.85, -4.662, 6.989), (66.04, -4.662, 6.989), (61.72, -4.662, -3.341), (62.05, -4.662, -2.515), (61.08, -4.662, -4.928), (61.41, -4.662, -4.099), (60.78, -4.662, -5.683), (63.91, -4.662, 2.134), (64.58, -4.662, 3.821), (65.18, -4.662, 5.314), (63.31, -4.662, 0.6527), (62.63, -4.662, -1.049), (66.05, -4.662, -5.683), (57.76, 0.701, -6.415), (57.76, 3.886, -7.146), (57.76, 4.106, 5.838), (57.76, 1.581, 0.6603), (57.76, 1.58, 0.6584), (57.76, 1.579, 0.6562), (57.76, 1.578, 0.6538), (57.76, 1.577, 0.6511), (57.76, 4.106, -7.146), (57.76, 1.574, 0.6456), (57.76, 0.03505, -2.511), (57.76, 0.03265, -2.516), (57.76, 0.02946, -2.524), (63.66, 0.701, -7.007), (63.66, 0.701, -7.146), (57.98, 3.981, -7.146), (58.6, 3.621, 5.766), (58.36, 3.761, 5.769), (59.09, 3.338, 5.76), (57.76, -1.51, -5.683), (57.76, -1.509, -5.683), (57.76, -1.511, -5.683), (57.76, -1.509, -5.683), (57.76, -1.508, -5.676), (66.04, -0.6755, -5.683), (64.65, 0.1286, -5.683), (64.14, 0.4251, -5.683), (66.04, -0.6755, 6.989), (65.85, -0.5629, 6.989), (64.31, 0.3226, 5.496), (64.44, 0.2506, 5.494), (65.23, -0.2042, 5.435), (65.77, -0.5167, 6.789), (65.71, -0.4811, 6.635), (63.66, 0.6986, -5.683), (63.66, 0.6989, -5.683), (63.66, 0.701, -5.683), (64.06, 0.4672, 5.507), (63.4, 0.8535, 5.554), (62.73, 1.239, 5.581), (61.54, 1.926, 5.659), (60.61, 2.461, 5.694), (59.66, 3.012, 5.753), (74.33, -1.51, -5.683), (74.33, 0.03626, -2.51), (74.33, 0.03306, -2.517), (74.33, -1.509, -5.679), (74.33, -1.507, -5.675), (74.33, -1.511, -5.683), (74.33, 0.02882, -2.526), (68.42, 0.6986, -5.683), (68.43, 0.7008, -5.683), (67.95, 0.4251, -5.683), (68.43, 0.701, -5.683), (68.43, 0.701, -5.822), (68.43, 0.701, -7.146), (66.86, -0.2042, 5.435), (66.32, -0.5168, 6.789), (66.24, -0.5629, 6.989), (66.21, -0.5778, 6.989), (66.19, -0.5935, 6.989), (74.33, 0.6986, -5.683), (74.33, 0.6998, -5.683), (74.33, 0.701, -5.683), (74.33, 0.701, -6.414), (74.33, 3.883, -7.146), (74.33, 0.701, -7.146), (74.33, 4.107, -7.146), (74.33, 1.574, 0.6437), (74.33, 1.577, 0.6507), (74.33, 1.579, 0.6541), (74.33, 1.58, 0.6572), (74.33, 1.582, 0.6599), (74.33, 1.583, 0.6623), (74.33, 4.107, 5.838), (72.72, 3.182, -7.146), (73.38, 3.559, 5.797), (73.68, 3.736, 5.8), (73.92, 3.872, 5.803), (74.04, 3.94, 5.805), (72.82, 3.235, 5.777), (72.43, 3.012, 5.753), (71.45, 2.444, 5.718), (70.55, 1.926, 5.659), (69.77, 1.476, 5.629), (68.69, 0.8535, 5.554), (68.38, 0.672, 5.549), (89.97, 3.329, 5.283), (89.04, 2.821, 5.283), (87.19, 1.805, 5.283), (85.34, 0.7879, 5.283), (84.07, -0.4633, 3.821), (85.34, -0.9718, 0.6527), (86.36, -0.0387, 1.871), (86.1, 0.168, 2.724), (85.85, 0.3746, 3.577), (87.7, 0.9752, 2.724), (87.53, 1.252, 3.577), (89.3, 1.782, 2.724), (89.21, 2.129, 3.577), (90.1, 2.186, 2.724), (90.05, 2.567, 3.577), (86.6, -1.48, -2.515), (87.31, -0.8063, -1.297), (86.87, -0.452, 0.1653), (86.62, -0.2454, 1.018), (88.21, 0.146, 0.1653), (88.04, 0.4224, 1.018), (89.55, 0.7439, 0.1653), (89.47, 1.09, 1.018), (90.22, 1.043, 0.1653), (90.18, 1.424, 1.018), (90.14, 1.805, 1.871), (87.75, -1.161, -2.759), (87.24, -1.734, -4.099), (88.19, -1.515, -4.221), (87.87, -1.989, -5.683), (89.38, -1.75, -5.683), (89.99, -1.036, -4.221), (89.09, -1.276, -4.221), (90.44, -0.9169, -4.221), (90.37, -0.2636, -2.759), (90.3, 0.3897, -1.297), (89.7, 0.1505, -1.297), (85.59, 0.5813, 4.43), (87.87, 0.6988, 1.871), (89.38, 1.436, 1.871), (90.01, 2.948, 4.43), (89.13, 2.475, 4.43), (87.36, 1.528, 4.43), (88.51, -0.3279, -1.297), (88.8, -0.8018, -2.759), (89.85, -0.443, -2.759), (82.8, -4.662, 6.989), (83.47, -4.662, 5.315), (84.07, -4.662, 3.821), (84.74, -4.662, 2.135), (85.34, -4.662, 0.6527), (86.02, -4.662, -1.048), (86.6, -4.662, -2.515), (86.93, -4.662, -3.34), (87.24, -4.662, -4.099), (87.57, -4.662, -4.927), (87.87, -4.662, -5.683), (80.8, 0.2797, 5.283), (79.88, 0.7879, 5.283), (78.03, 1.805, 5.283), (76.17, 2.821, 5.283), (76.09, 2.475, 4.43), (76.0, 2.129, 3.577), (77.69, 1.252, 3.577), (77.51, 0.9752, 2.724), (79.11, 0.168, 2.724), (78.85, -0.0387, 1.871), (79.61, -0.4074, 1.871), (79.31, -0.5792, 1.018), (79.88, -0.9718, 0.6527), (79.01, -0.751, 0.1653), (78.5, -1.045, -1.297), (78.34, -0.452, 0.1653), (77.9, -0.8063, -1.297), (77.0, 0.146, 0.1653), (76.71, -0.3279, -1.297), (75.66, 0.7439, 0.1653), (75.52, 0.1505, -1.297), (75.92, 1.782, 2.724), (77.34, 0.6988, 1.871), (78.6, -0.2454, 1.018), (75.22, -1.036, -4.221), (75.37, -0.443, -2.759), (76.42, -0.8018, -2.759), (77.47, -1.161, -2.759), (77.99, -1.34, -2.759), (78.61, -1.48, -2.515), (75.83, -1.75, -5.683), (76.13, -1.276, -4.221), (77.03, -1.515, -4.221), (77.34, -1.989, -5.683), (77.48, -1.634, -4.221), (77.98, -1.734, -4.099), (81.15, -0.4633, 3.821), (79.91, -0.2357, 2.724), (79.37, 0.3746, 3.577), (77.86, 1.528, 4.43), (80.51, 0.1079, 4.43), (80.21, -0.0639, 3.577), (79.62, 0.5813, 4.43), (75.83, 1.436, 1.871), (75.75, 1.09, 1.018), (77.17, 0.4224, 1.018), (82.41, -4.662, 6.989), (82.61, -4.662, 6.989), (78.28, -4.662, -3.341), (78.61, -4.662, -2.515), (77.65, -4.662, -4.928), (77.98, -4.662, -4.099), (77.34, -4.662, -5.683), (80.47, -4.662, 2.134), (81.15, -4.662, 3.821), (81.74, -4.662, 5.314), (79.88, -4.662, 0.6527), (79.2, -4.662, -1.049), (82.61, -4.662, -5.683), (74.33, 0.701, -6.415), (74.33, 3.886, -7.146), (74.33, 4.106, 5.838), (74.33, 1.581, 0.6603), (74.33, 1.58, 0.6584), (74.33, 1.579, 0.6562), (74.33, 1.578, 0.6538), (74.33, 1.577, 0.6511), (74.33, 4.106, -7.146), (74.33, 1.574, 0.6456), (74.33, 0.03505, -2.511), (74.33, 0.03265, -2.516), (74.33, 0.02946, -2.524), (80.22, 0.701, -7.007), (80.22, 0.701, -7.146), (74.54, 3.981, -7.146), (75.17, 3.621, 5.766), (74.92, 3.761, 5.769), (75.66, 3.338, 5.76), (74.33, -1.51, -5.683), (74.33, -1.509, -5.683), (74.33, -1.511, -5.683), (74.33, -1.509, -5.683), (74.33, -1.508, -5.676), (82.61, -0.6755, -5.683), (81.22, 0.1286, -5.683), (80.7, 0.4251, -5.683), (82.61, -0.6755, 6.989), (82.41, -0.5629, 6.989), (80.88, 0.3226, 5.496), (81.0, 0.2506, 5.494), (81.79, -0.2042, 5.435), (82.33, -0.5167, 6.789), (82.27, -0.4811, 6.635), (80.23, 0.6986, -5.683), (80.23, 0.6989, -5.683), (80.22, 0.701, -5.683), (80.63, 0.4672, 5.507), (79.96, 0.8535, 5.554), (79.29, 1.239, 5.581), (78.1, 1.926, 5.659), (77.17, 2.461, 5.694), (76.22, 3.012, 5.753), (90.89, -1.51, -5.683), (90.89, 0.03626, -2.51), (90.89, 0.03306, -2.517), (90.89, -1.509, -5.679), (90.89, -1.507, -5.675), (90.89, -1.51, -5.683), (90.89, -1.511, -5.683), (90.89, 0.02882, -2.526), (84.99, 0.6986, -5.683), (84.99, 0.7008, -5.683), (84.51, 0.4251, -5.683), (84.99, 0.701, -5.683), (84.99, 0.701, -5.822), (84.99, 0.701, -7.146), (83.42, -0.2042, 5.435), (82.88, -0.5168, 6.789), (82.8, -0.5629, 6.989), (82.78, -0.5778, 6.989), (82.75, -0.5935, 6.989), (90.89, 0.6986, -5.683), (90.89, 0.6998, -5.683), (90.89, 0.701, -5.683), (90.89, 0.701, -6.414), (90.89, 3.883, -7.146), (90.89, 0.701, -7.146), (90.89, 4.107, -7.146), (90.89, 1.574, 0.6437), (90.89, 1.577, 0.6507), (90.89, 1.579, 0.6541), (90.89, 1.58, 0.6572), (90.89, 1.582, 0.6599), (90.89, 1.583, 0.6623), (90.89, 4.107, 5.838), (89.29, 3.182, -7.146), (89.94, 3.559, 5.797), (90.25, 3.736, 5.8), (90.48, 3.872, 5.803), (90.6, 3.94, 5.805), (89.38, 3.235, 5.777), (88.99, 3.012, 5.753), (88.01, 2.444, 5.718), (87.11, 1.926, 5.659), (86.33, 1.476, 5.629), (85.26, 0.8535, 5.554), (84.94, 0.672, 5.549)], [], [(0, 196, 200), (0, 200, 201, 1), (1, 201, 202), (1, 202, 203, 2), (2, 203, 204), (2, 204, 205, 3), (3, 205, 206), (3, 206, 176, 4), (5, 6, 4), (4, 6, 7), (4, 7, 8), (8, 7, 9), (8, 9, 10), (10, 9, 11), (10, 11, 12), (12, 11, 13), (12, 13, 14), (14, 13, 192, 193), (14, 193, 194, 199), (15, 16, 5), (5, 16, 17), (5, 17, 18), (18, 17, 19), (18, 19, 20), (20, 19, 21), (20, 21, 22), (22, 21, 23), (22, 23, 24), (24, 23, 189, 190), (24, 190, 191, 25), (25, 191, 192, 13), (25, 13, 11), (16, 15, 26), (26, 15, 27), (26, 27, 28), (28, 27, 29), (28, 29, 30), (30, 31, 32), (30, 32, 28), (28, 32, 26), (31, 166, 167, 33), (33, 167, 169), (33, 169, 165, 34), (34, 165, 164, 35), (34, 35, 36), (36, 35, 21), (36, 21, 19), (35, 188, 189, 23), (35, 23, 21), (3, 4, 37), (37, 4, 8), (37, 8, 10), (5, 18, 6), (6, 18, 20), (6, 20, 38), (38, 20, 22), (38, 22, 39), (39, 22, 24), (39, 24, 25), (40, 0, 1), (40, 1, 41), (41, 1, 2), (41, 2, 42), (42, 2, 3), (42, 3, 37), (42, 37, 10), (41, 42, 12), (12, 42, 10), (40, 41, 14), (14, 41, 12), (19, 17, 43), (43, 17, 16), (43, 16, 44), (44, 16, 26), (44, 26, 32), (44, 45, 43), (43, 45, 36), (43, 36, 19), (33, 34, 45), (45, 34, 36), (32, 31, 44), (44, 31, 45), (31, 33, 45), (6, 38, 7), (7, 38, 9), (38, 39, 9), (9, 39, 11), (39, 25, 11), (47, 4, 176, 177), (4, 47, 48), (4, 48, 49), (49, 5, 4), (5, 49, 50), (5, 50, 51), (51, 15, 5), (15, 51, 52), (15, 52, 53), (53, 27, 15), (27, 53, 54), (27, 54, 55), (55, 29, 27), (29, 55, 56), (57, 149, 157), (57, 157, 158, 58), (58, 158, 159), (58, 159, 160, 59), (59, 160, 161), (59, 161, 162, 60), (60, 162, 137), (60, 137, 135, 61), (61, 135, 136, 62), (61, 62, 63), (63, 62, 64), (63, 64, 65), (65, 64, 66), (65, 66, 67), (67, 66, 68), (67, 68, 69), (69, 68, 70), (69, 70, 71), (71, 70, 72), (71, 72, 73), (73, 72, 74), (73, 74, 75), (75, 74, 76), (75, 76, 77), (77, 76, 126, 128), (77, 128, 129), (62, 122, 123, 78), (62, 78, 64), (64, 78, 79), (64, 79, 66), (66, 79, 80), (66, 80, 68), (68, 80, 70), (77, 82, 83), (77, 83, 75), (75, 83, 84), (75, 84, 73), (73, 84, 85), (73, 85, 71), (71, 85, 86), (71, 86, 69), (81, 87, 88), (81, 88, 82), (82, 88, 83), (88, 87, 89), (89, 87, 90), (89, 90, 91), (91, 90, 92), (91, 92, 85), (85, 92, 86), (69, 93, 67), (67, 93, 94), (67, 94, 65), (65, 94, 95), (65, 95, 63), (63, 95, 96), (63, 96, 61), (61, 96, 60), (93, 57, 97), (93, 97, 98), (98, 97, 99), (98, 99, 95), (95, 99, 96), (95, 94, 98), (98, 94, 93), (100, 124, 125, 101), (101, 125, 126, 76), (101, 76, 74), (74, 72, 102), (102, 72, 80), (102, 80, 79), (72, 70, 80), (100, 101, 102), (102, 101, 74), (100, 102, 79), (79, 78, 100), (100, 78, 123, 124), (91, 85, 84), (88, 89, 83), (83, 89, 84), (89, 91, 84), (57, 58, 97), (97, 58, 99), (58, 59, 99), (99, 59, 96), (59, 60, 96), (29, 90, 87), (29, 87, 30), (30, 87, 140, 138), (30, 138, 342, 168), (103, 104, 179, 180), (105, 106, 86), (107, 108, 92), (109, 107, 92), (92, 90, 109), (108, 105, 86), (86, 92, 108), (104, 46, 178, 179), (110, 111, 93), (111, 112, 152, 153), (113, 110, 93), (93, 69, 113), (106, 114, 69), (69, 86, 106), (114, 113, 69), (115, 109, 90), (56, 115, 90), (90, 29, 56), (112, 103, 148, 152), (109, 115, 56), (56, 55, 54), (54, 53, 52), (52, 51, 50), (49, 48, 47), (52, 50, 49), (49, 47, 46), (104, 103, 112), (49, 46, 104), (56, 54, 52), (52, 49, 104), (104, 112, 111), (110, 113, 114), (104, 111, 110), (56, 52, 104), (107, 109, 56), (106, 105, 108), (108, 107, 56), (56, 104, 110), (110, 114, 106), (106, 108, 56), (56, 110, 106), (187, 194, 193, 192, 191, 190, 189, 188, 164, 165, 169, 167, 166, 168, 342, 163, 181, 182, 183, 184, 186, 185), (198, 197, 0, 40), (168, 166, 31, 30), (118, 119, 132, 156), (174, 175, 186, 184), (181, 163, 172, 170), (153, 151, 93, 111), (142, 120, 134, 133), (150, 149, 57), (129, 130, 82, 77), (147, 144, 145, 146, 154, 155, 156, 132, 133, 134, 127, 121, 136, 135, 137, 162, 161, 160, 159, 158, 157, 149, 150, 151, 153, 152, 148), (195, 187, 185), (146, 145, 139, 141), (151, 150, 57, 93), (177, 178, 46, 47), (156, 155, 117, 118), (173, 174, 184, 183), (182, 181, 170, 171), (197, 196, 0), (141, 116, 154, 146), (155, 154, 116, 117), (130, 131, 81, 82), (119, 142, 133, 132), (194, 187, 195, 175, 174, 173, 171, 170, 172, 144, 147, 180, 179, 178, 177, 176, 206, 205, 204, 203, 202, 201, 200, 196, 197, 198, 199), (136, 121, 122, 62), (143, 140, 87, 81), (164, 188, 35), (120, 127, 134), (175, 195, 185, 186), (121, 127, 120, 142, 119, 118, 117, 116, 141, 139, 138, 140, 143, 131, 130, 129, 128, 126, 125, 124, 123, 122), (103, 180, 147, 148), (131, 143, 81), (183, 182, 171, 173), (163, 342, 138, 139, 145, 144, 172), (199, 198, 40, 14), (207, 399, 403), (207, 403, 404, 208), (208, 404, 405), (208, 405, 406, 209), (209, 406, 407), (209, 407, 408, 210), (210, 408, 409), (210, 409, 379, 211), (212, 213, 211), (211, 213, 214), (211, 214, 215), (215, 214, 216), (215, 216, 217), (217, 216, 218), (217, 218, 219), (219, 218, 220), (219, 220, 221), (221, 220, 395, 396), (221, 396, 397, 402), (222, 223, 212), (212, 223, 224), (212, 224, 225), (225, 224, 226), (225, 226, 227), (227, 226, 228), (227, 228, 229), (229, 228, 230), (229, 230, 231), (231, 230, 392, 393), (231, 393, 394, 232), (232, 394, 395, 220), (232, 220, 218), (223, 222, 233), (233, 222, 234), (233, 234, 235), (235, 234, 236), (235, 236, 237), (237, 238, 239), (237, 239, 235), (235, 239, 233), (238, 369, 370, 240), (240, 370, 372), (240, 372, 368, 241), (241, 368, 367, 242), (241, 242, 243), (243, 242, 228), (243, 228, 226), (242, 391, 392, 230), (242, 230, 228), (210, 211, 244), (244, 211, 215), (244, 215, 217), (212, 225, 213), (213, 225, 227), (213, 227, 245), (245, 227, 229), (245, 229, 246), (246, 229, 231), (246, 231, 232), (247, 207, 208), (247, 208, 248), (248, 208, 209), (248, 209, 249), (249, 209, 210), (249, 210, 244), (249, 244, 217), (248, 249, 219), (219, 249, 217), (247, 248, 221), (221, 248, 219), (226, 224, 250), (250, 224, 223), (250, 223, 251), (251, 223, 233), (251, 233, 239), (251, 252, 250), (250, 252, 243), (250, 243, 226), (240, 241, 252), (252, 241, 243), (239, 238, 251), (251, 238, 252), (238, 240, 252), (213, 245, 214), (214, 245, 216), (245, 246, 216), (216, 246, 218), (246, 232, 218), (254, 211, 379, 380), (211, 254, 255), (211, 255, 256), (256, 212, 211), (212, 256, 257), (212, 257, 258), (258, 222, 212), (222, 258, 259), (222, 259, 260), (260, 234, 222), (234, 260, 261), (234, 261, 262), (262, 236, 234), (236, 262, 263), (264, 352, 360), (264, 360, 361, 265), (265, 361, 362), (265, 362, 363, 266), (266, 363, 364), (266, 364, 365, 267), (267, 365, 341), (267, 341, 339, 268), (268, 339, 340, 269), (268, 269, 270), (270, 269, 271), (270, 271, 272), (272, 271, 273), (272, 273, 274), (274, 273, 275), (274, 275, 276), (276, 275, 277), (276, 277, 278), (278, 277, 279), (278, 279, 280), (280, 279, 281), (280, 281, 282), (282, 281, 283), (282, 283, 284), (284, 283, 330, 332), (284, 332, 333), (269, 326, 327, 285), (269, 285, 271), (271, 285, 286), (271, 286, 273), (273, 286, 287), (273, 287, 275), (275, 287, 277), (284, 289, 290), (284, 290, 282), (282, 290, 291), (282, 291, 280), (280, 291, 292), (280, 292, 278), (278, 292, 293), (278, 293, 276), (288, 294, 295), (288, 295, 289), (289, 295, 290), (295, 294, 296), (296, 294, 297), (296, 297, 298), (298, 297, 299), (298, 299, 292), (292, 299, 293), (276, 300, 274), (274, 300, 301), (274, 301, 272), (272, 301, 302), (272, 302, 270), (270, 302, 303), (270, 303, 268), (268, 303, 267), (300, 264, 304), (300, 304, 305), (305, 304, 306), (305, 306, 302), (302, 306, 303), (302, 301, 305), (305, 301, 300), (307, 328, 329, 308), (308, 329, 330, 283), (308, 283, 281), (281, 279, 309), (309, 279, 287), (309, 287, 286), (279, 277, 287), (307, 308, 309), (309, 308, 281), (307, 309, 286), (286, 285, 307), (307, 285, 327, 328), (298, 292, 291), (295, 296, 290), (290, 296, 291), (296, 298, 291), (264, 265, 304), (304, 265, 306), (265, 266, 306), (306, 266, 303), (266, 267, 303), (236, 297, 294), (236, 294, 237), (237, 294, 344, 342), (237, 342, 545, 371), (310, 311, 382, 383), (312, 313, 293), (314, 315, 299), (316, 314, 299), (299, 297, 316), (315, 312, 293), (293, 299, 315), (311, 253, 381, 382), (317, 318, 300), (318, 319, 355, 356), (320, 317, 300), (300, 276, 320), (313, 321, 276), (276, 293, 313), (321, 320, 276), (322, 316, 297), (263, 322, 297), (297, 236, 263), (319, 310, 351, 355), (316, 322, 263), (263, 262, 261), (261, 260, 259), (259, 258, 257), (256, 255, 254), (259, 257, 256), (256, 254, 253), (311, 310, 319), (256, 253, 311), (263, 261, 259), (259, 256, 311), (311, 319, 318), (317, 320, 321), (311, 318, 317), (263, 259, 311), (314, 316, 263), (313, 312, 315), (315, 314, 263), (263, 311, 317), (317, 321, 313), (313, 315, 263), (263, 317, 313), (390, 397, 396, 395, 394, 393, 392, 391, 367, 368, 372, 370, 369, 371, 545, 366, 384, 385, 386, 387, 389, 388), (401, 400, 207, 247), (371, 369, 238, 237), (183, 323, 336, 359), (377, 378, 389, 387), (384, 366, 375, 373), (356, 354, 300, 318), (186, 324, 338, 337), (353, 352, 264), (333, 334, 289, 284), (350, 347, 348, 349, 357, 358, 359, 336, 337, 338, 331, 325, 340, 339, 341, 365, 364, 363, 362, 361, 360, 352, 353, 354, 356, 355, 351), (398, 390, 388), (349, 348, 343, 345), (354, 353, 264, 300), (380, 381, 253, 254), (359, 358, 182, 183), (376, 377, 387, 386), (385, 384, 373, 374), (400, 399, 207), (345, 181, 357, 349), (358, 357, 181, 182), (334, 335, 288, 289), (323, 186, 337, 336), (397, 390, 398, 378, 377, 376, 374, 373, 375, 347, 350, 383, 382, 381, 380, 379, 409, 408, 407, 406, 405, 404, 403, 399, 400, 401, 402), (340, 325, 326, 269), (346, 344, 294, 288), (367, 391, 242), (324, 331, 338), (378, 398, 388, 389), (325, 331, 324, 186, 323, 183, 182, 181, 345, 343, 342, 344, 346, 335, 334, 333, 332, 330, 329, 328, 327, 326), (310, 383, 350, 351), (335, 346, 288), (386, 385, 374, 376), (366, 545, 342, 343, 348, 347, 375), (402, 401, 247, 221), (410, 602, 606), (410, 606, 607, 411), (411, 607, 608), (411, 608, 609, 412), (412, 609, 610), (412, 610, 611, 413), (413, 611, 612), (413, 612, 582, 414), (415, 416, 414), (414, 416, 417), (414, 417, 418), (418, 417, 419), (418, 419, 420), (420, 419, 421), (420, 421, 422), (422, 421, 423), (422, 423, 424), (424, 423, 598, 599), (424, 599, 600, 605), (425, 426, 415), (415, 426, 427), (415, 427, 428), (428, 427, 429), (428, 429, 430), (430, 429, 431), (430, 431, 432), (432, 431, 433), (432, 433, 434), (434, 433, 595, 596), (434, 596, 597, 435), (435, 597, 598, 423), (435, 423, 421), (426, 425, 436), (436, 425, 437), (436, 437, 438), (438, 437, 439), (438, 439, 440), (440, 441, 442), (440, 442, 438), (438, 442, 436), (441, 572, 573, 443), (443, 573, 575), (443, 575, 571, 444), (444, 571, 570, 445), (444, 445, 446), (446, 445, 431), (446, 431, 429), (445, 594, 595, 433), (445, 433, 431), (413, 414, 447), (447, 414, 418), (447, 418, 420), (415, 428, 416), (416, 428, 430), (416, 430, 448), (448, 430, 432), (448, 432, 449), (449, 432, 434), (449, 434, 435), (450, 410, 411), (450, 411, 451), (451, 411, 412), (451, 412, 452), (452, 412, 413), (452, 413, 447), (452, 447, 420), (451, 452, 422), (422, 452, 420), (450, 451, 424), (424, 451, 422), (429, 427, 453), (453, 427, 426), (453, 426, 454), (454, 426, 436), (454, 436, 442), (454, 455, 453), (453, 455, 446), (453, 446, 429), (443, 444, 455), (455, 444, 446), (442, 441, 454), (454, 441, 455), (441, 443, 455), (416, 448, 417), (417, 448, 419), (448, 449, 419), (419, 449, 421), (449, 435, 421), (457, 414, 582, 583), (414, 457, 458), (414, 458, 459), (459, 415, 414), (415, 459, 460), (415, 460, 461), (461, 425, 415), (425, 461, 462), (425, 462, 463), (463, 437, 425), (437, 463, 464), (437, 464, 465), (465, 439, 437), (439, 465, 466), (467, 555, 563), (467, 563, 564, 468), (468, 564, 565), (468, 565, 566, 469), (469, 566, 567), (469, 567, 568, 470), (470, 568, 544), (470, 544, 542, 471), (471, 542, 543, 472), (471, 472, 473), (473, 472, 474), (473, 474, 475), (475, 474, 476), (475, 476, 477), (477, 476, 478), (477, 478, 479), (479, 478, 480), (479, 480, 481), (481, 480, 482), (481, 482, 483), (483, 482, 484), (483, 484, 485), (485, 484, 486), (485, 486, 487), (487, 486, 533, 535), (487, 535, 536), (472, 529, 530, 488), (472, 488, 474), (474, 488, 489), (474, 489, 476), (476, 489, 490), (476, 490, 478), (478, 490, 480), (487, 492, 493), (487, 493, 485), (485, 493, 494), (485, 494, 483), (483, 494, 495), (483, 495, 481), (481, 495, 496), (481, 496, 479), (491, 497, 498), (491, 498, 492), (492, 498, 493), (498, 497, 499), (499, 497, 500), (499, 500, 501), (501, 500, 502), (501, 502, 495), (495, 502, 496), (479, 503, 477), (477, 503, 504), (477, 504, 475), (475, 504, 505), (475, 505, 473), (473, 505, 506), (473, 506, 471), (471, 506, 470), (503, 467, 507), (503, 507, 508), (508, 507, 509), (508, 509, 505), (505, 509, 506), (505, 504, 508), (508, 504, 503), (510, 531, 532, 511), (511, 532, 533, 486), (511, 486, 484), (484, 482, 512), (512, 482, 490), (512, 490, 489), (482, 480, 490), (510, 511, 512), (512, 511, 484), (510, 512, 489), (489, 488, 510), (510, 488, 530, 531), (501, 495, 494), (498, 499, 493), (493, 499, 494), (499, 501, 494), (467, 468, 507), (507, 468, 509), (468, 469, 509), (509, 469, 506), (469, 470, 506), (439, 500, 497), (439, 497, 440), (440, 497, 547, 545), (440, 545, 748, 574), (513, 514, 585, 586), (515, 516, 496), (517, 518, 502), (519, 517, 502), (502, 500, 519), (518, 515, 496), (496, 502, 518), (514, 456, 584, 585), (520, 521, 503), (521, 522, 558, 559), (523, 520, 503), (503, 479, 523), (516, 524, 479), (479, 496, 516), (524, 523, 479), (525, 519, 500), (466, 525, 500), (500, 439, 466), (522, 513, 554, 558), (519, 525, 466), (466, 465, 464), (464, 463, 462), (462, 461, 460), (459, 458, 457), (462, 460, 459), (459, 457, 456), (514, 513, 522), (459, 456, 514), (466, 464, 462), (462, 459, 514), (514, 522, 521), (520, 523, 524), (514, 521, 520), (466, 462, 514), (517, 519, 466), (516, 515, 518), (518, 517, 466), (466, 514, 520), (520, 524, 516), (516, 518, 466), (466, 520, 516), (593, 600, 599, 598, 597, 596, 595, 594, 570, 571, 575, 573, 572, 574, 748, 569, 587, 588, 589, 590, 592, 591), (604, 603, 410, 450), (574, 572, 441, 440), (386, 526, 539, 562), (580, 581, 592, 590), (587, 569, 578, 576), (559, 557, 503, 521), (389, 527, 541, 540), (556, 555, 467), (536, 537, 492, 487), (553, 550, 551, 552, 560, 561, 562, 539, 540, 541, 534, 528, 543, 542, 544, 568, 567, 566, 565, 564, 563, 555, 556, 557, 559, 558, 554), (601, 593, 591), (552, 551, 546, 548), (557, 556, 467, 503), (583, 584, 456, 457), (562, 561, 385, 386), (579, 580, 590, 589), (588, 587, 576, 577), (603, 602, 410), (548, 384, 560, 552), (561, 560, 384, 385), (537, 538, 491, 492), (526, 389, 540, 539), (600, 593, 601, 581, 580, 579, 577, 576, 578, 550, 553, 586, 585, 584, 583, 582, 612, 611, 610, 609, 608, 607, 606, 602, 603, 604, 605), (543, 528, 529, 472), (549, 547, 497, 491), (570, 594, 445), (527, 534, 541), (581, 601, 591, 592), (528, 534, 527, 389, 526, 386, 385, 384, 548, 546, 545, 547, 549, 538, 537, 536, 535, 533, 532, 531, 530, 529), (513, 586, 553, 554), (538, 549, 491), (589, 588, 577, 579), (569, 748, 545, 546, 551, 550, 578), (605, 604, 450, 424), (613, 805, 809), (613, 809, 810, 614), (614, 810, 811), (614, 811, 812, 615), (615, 812, 813), (615, 813, 814, 616), (616, 814, 815), (616, 815, 785, 617), (618, 619, 617), (617, 619, 620), (617, 620, 621), (621, 620, 622), (621, 622, 623), (623, 622, 624), (623, 624, 625), (625, 624, 626), (625, 626, 627), (627, 626, 801, 802), (627, 802, 803, 808), (628, 629, 618), (618, 629, 630), (618, 630, 631), (631, 630, 632), (631, 632, 633), (633, 632, 634), (633, 634, 635), (635, 634, 636), (635, 636, 637), (637, 636, 798, 799), (637, 799, 800, 638), (638, 800, 801, 626), (638, 626, 624), (629, 628, 639), (639, 628, 640), (639, 640, 641), (641, 640, 642), (641, 642, 643), (643, 644, 645), (643, 645, 641), (641, 645, 639), (644, 775, 776, 646), (646, 776, 778), (646, 778, 774, 647), (647, 774, 773, 648), (647, 648, 649), (649, 648, 634), (649, 634, 632), (648, 797, 798, 636), (648, 636, 634), (616, 617, 650), (650, 617, 621), (650, 621, 623), (618, 631, 619), (619, 631, 633), (619, 633, 651), (651, 633, 635), (651, 635, 652), (652, 635, 637), (652, 637, 638), (653, 613, 614), (653, 614, 654), (654, 614, 615), (654, 615, 655), (655, 615, 616), (655, 616, 650), (655, 650, 623), (654, 655, 625), (625, 655, 623), (653, 654, 627), (627, 654, 625), (632, 630, 656), (656, 630, 629), (656, 629, 657), (657, 629, 639), (657, 639, 645), (657, 658, 656), (656, 658, 649), (656, 649, 632), (646, 647, 658), (658, 647, 649), (645, 644, 657), (657, 644, 658), (644, 646, 658), (619, 651, 620), (620, 651, 622), (651, 652, 622), (622, 652, 624), (652, 638, 624), (660, 617, 785, 786), (617, 660, 661), (617, 661, 662), (662, 618, 617), (618, 662, 663), (618, 663, 664), (664, 628, 618), (628, 664, 665), (628, 665, 666), (666, 640, 628), (640, 666, 667), (640, 667, 668), (668, 642, 640), (642, 668, 669), (670, 758, 766), (670, 766, 767, 671), (671, 767, 768), (671, 768, 769, 672), (672, 769, 770), (672, 770, 771, 673), (673, 771, 747), (673, 747, 745, 674), (674, 745, 746, 675), (674, 675, 676), (676, 675, 677), (676, 677, 678), (678, 677, 679), (678, 679, 680), (680, 679, 681), (680, 681, 682), (682, 681, 683), (682, 683, 684), (684, 683, 685), (684, 685, 686), (686, 685, 687), (686, 687, 688), (688, 687, 689), (688, 689, 690), (690, 689, 736, 738), (690, 738, 739), (675, 732, 733, 691), (675, 691, 677), (677, 691, 692), (677, 692, 679), (679, 692, 693), (679, 693, 681), (681, 693, 683), (690, 695, 696), (690, 696, 688), (688, 696, 697), (688, 697, 686), (686, 697, 698), (686, 698, 684), (684, 698, 699), (684, 699, 682), (694, 700, 701), (694, 701, 695), (695, 701, 696), (701, 700, 702), (702, 700, 703), (702, 703, 704), (704, 703, 705), (704, 705, 698), (698, 705, 699), (682, 706, 680), (680, 706, 707), (680, 707, 678), (678, 707, 708), (678, 708, 676), (676, 708, 709), (676, 709, 674), (674, 709, 673), (706, 670, 710), (706, 710, 711), (711, 710, 712), (711, 712, 708), (708, 712, 709), (708, 707, 711), (711, 707, 706), (713, 734, 735, 714), (714, 735, 736, 689), (714, 689, 687), (687, 685, 715), (715, 685, 693), (715, 693, 692), (685, 683, 693), (713, 714, 715), (715, 714, 687), (713, 715, 692), (692, 691, 713), (713, 691, 733, 734), (704, 698, 697), (701, 702, 696), (696, 702, 697), (702, 704, 697), (670, 671, 710), (710, 671, 712), (671, 672, 712), (712, 672, 709), (672, 673, 709), (642, 703, 700), (642, 700, 643), (643, 700, 750, 748), (643, 748, 951, 777), (716, 717, 788, 789), (718, 719, 699), (720, 721, 705), (722, 720, 705), (705, 703, 722), (721, 718, 699), (699, 705, 721), (717, 659, 787, 788), (723, 724, 706), (724, 725, 761, 762), (726, 723, 706), (706, 682, 726), (719, 727, 682), (682, 699, 719), (727, 726, 682), (728, 722, 703), (669, 728, 703), (703, 642, 669), (725, 716, 757, 761), (722, 728, 669), (669, 668, 667), (667, 666, 665), (665, 664, 663), (662, 661, 660), (665, 663, 662), (662, 660, 659), (717, 716, 725), (662, 659, 717), (669, 667, 665), (665, 662, 717), (717, 725, 724), (723, 726, 727), (717, 724, 723), (669, 665, 717), (720, 722, 669), (719, 718, 721), (721, 720, 669), (669, 717, 723), (723, 727, 719), (719, 721, 669), (669, 723, 719), (796, 803, 802, 801, 800, 799, 798, 797, 773, 774, 778, 776, 775, 777, 951, 772, 790, 791, 792, 793, 795, 794), (807, 806, 613, 653), (777, 775, 644, 643), (589, 729, 742, 765), (783, 784, 795, 793), (790, 772, 781, 779), (762, 760, 706, 724), (592, 730, 744, 743), (759, 758, 670), (739, 740, 695, 690), (756, 753, 754, 755, 763, 764, 765, 742, 743, 744, 737, 731, 746, 745, 747, 771, 770, 769, 768, 767, 766, 758, 759, 760, 762, 761, 757), (804, 796, 794), (755, 754, 749, 751), (760, 759, 670, 706), (786, 787, 659, 660), (765, 764, 588, 589), (782, 783, 793, 792), (791, 790, 779, 780), (806, 805, 613), (751, 587, 763, 755), (764, 763, 587, 588), (740, 741, 694, 695), (729, 592, 743, 742), (803, 796, 804, 784, 783, 782, 780, 779, 781, 753, 756, 789, 788, 787, 786, 785, 815, 814, 813, 812, 811, 810, 809, 805, 806, 807, 808), (746, 731, 732, 675), (752, 750, 700, 694), (773, 797, 648), (730, 737, 744), (784, 804, 794, 795), (731, 737, 730, 592, 729, 589, 588, 587, 751, 749, 748, 750, 752, 741, 740, 739, 738, 736, 735, 734, 733, 732), (716, 789, 756, 757), (741, 752, 694), (792, 791, 780, 782), (772, 951, 748, 749, 754, 753, 781), (808, 807, 653, 627), (816, 1008, 1012), (816, 1012, 1013, 817), (817, 1013, 1014), (817, 1014, 1015, 818), (818, 1015, 1016), (818, 1016, 1017, 819), (819, 1017, 1018), (819, 1018, 988, 820), (821, 822, 820), (820, 822, 823), (820, 823, 824), (824, 823, 825), (824, 825, 826), (826, 825, 827), (826, 827, 828), (828, 827, 829), (828, 829, 830), (830, 829, 1004, 1005), (830, 1005, 1006, 1011), (831, 832, 821), (821, 832, 833), (821, 833, 834), (834, 833, 835), (834, 835, 836), (836, 835, 837), (836, 837, 838), (838, 837, 839), (838, 839, 840), (840, 839, 1001, 1002), (840, 1002, 1003, 841), (841, 1003, 1004, 829), (841, 829, 827), (832, 831, 842), (842, 831, 843), (842, 843, 844), (844, 843, 845), (844, 845, 846), (846, 847, 848), (846, 848, 844), (844, 848, 842), (847, 978, 979, 849), (849, 979, 981), (849, 981, 977, 850), (850, 977, 976, 851), (850, 851, 852), (852, 851, 837), (852, 837, 835), (851, 1000, 1001, 839), (851, 839, 837), (819, 820, 853), (853, 820, 824), (853, 824, 826), (821, 834, 822), (822, 834, 836), (822, 836, 854), (854, 836, 838), (854, 838, 855), (855, 838, 840), (855, 840, 841), (856, 816, 817), (856, 817, 857), (857, 817, 818), (857, 818, 858), (858, 818, 819), (858, 819, 853), (858, 853, 826), (857, 858, 828), (828, 858, 826), (856, 857, 830), (830, 857, 828), (835, 833, 859), (859, 833, 832), (859, 832, 860), (860, 832, 842), (860, 842, 848), (860, 861, 859), (859, 861, 852), (859, 852, 835), (849, 850, 861), (861, 850, 852), (848, 847, 860), (860, 847, 861), (847, 849, 861), (822, 854, 823), (823, 854, 825), (854, 855, 825), (825, 855, 827), (855, 841, 827), (863, 820, 988, 989), (820, 863, 864), (820, 864, 865), (865, 821, 820), (821, 865, 866), (821, 866, 867), (867, 831, 821), (831, 867, 868), (831, 868, 869), (869, 843, 831), (843, 869, 870), (843, 870, 871), (871, 845, 843), (845, 871, 872), (873, 961, 969), (873, 969, 970, 874), (874, 970, 971), (874, 971, 972, 875), (875, 972, 973), (875, 973, 974, 876), (876, 974, 950), (876, 950, 948, 877), (877, 948, 949, 878), (877, 878, 879), (879, 878, 880), (879, 880, 881), (881, 880, 882), (881, 882, 883), (883, 882, 884), (883, 884, 885), (885, 884, 886), (885, 886, 887), (887, 886, 888), (887, 888, 889), (889, 888, 890), (889, 890, 891), (891, 890, 892), (891, 892, 893), (893, 892, 939, 941), (893, 941, 942), (878, 935, 936, 894), (878, 894, 880), (880, 894, 895), (880, 895, 882), (882, 895, 896), (882, 896, 884), (884, 896, 886), (893, 898, 899), (893, 899, 891), (891, 899, 900), (891, 900, 889), (889, 900, 901), (889, 901, 887), (887, 901, 902), (887, 902, 885), (897, 903, 904), (897, 904, 898), (898, 904, 899), (904, 903, 905), (905, 903, 906), (905, 906, 907), (907, 906, 908), (907, 908, 901), (901, 908, 902), (885, 909, 883), (883, 909, 910), (883, 910, 881), (881, 910, 911), (881, 911, 879), (879, 911, 912), (879, 912, 877), (877, 912, 876), (909, 873, 913), (909, 913, 914), (914, 913, 915), (914, 915, 911), (911, 915, 912), (911, 910, 914), (914, 910, 909), (916, 937, 938, 917), (917, 938, 939, 892), (917, 892, 890), (890, 888, 918), (918, 888, 896), (918, 896, 895), (888, 886, 896), (916, 917, 918), (918, 917, 890), (916, 918, 895), (895, 894, 916), (916, 894, 936, 937), (907, 901, 900), (904, 905, 899), (899, 905, 900), (905, 907, 900), (873, 874, 913), (913, 874, 915), (874, 875, 915), (915, 875, 912), (875, 876, 912), (845, 906, 903), (845, 903, 846), (846, 903, 953, 951), (846, 951, 1154, 980), (919, 920, 991, 992), (921, 922, 902), (923, 924, 908), (925, 923, 908), (908, 906, 925), (924, 921, 902), (902, 908, 924), (920, 862, 990, 991), (926, 927, 909), (927, 928, 964, 965), (929, 926, 909), (909, 885, 929), (922, 930, 885), (885, 902, 922), (930, 929, 885), (931, 925, 906), (872, 931, 906), (906, 845, 872), (928, 919, 960, 964), (925, 931, 872), (872, 871, 870), (870, 869, 868), (868, 867, 866), (865, 864, 863), (868, 866, 865), (865, 863, 862), (920, 919, 928), (865, 862, 920), (872, 870, 868), (868, 865, 920), (920, 928, 927), (926, 929, 930), (920, 927, 926), (872, 868, 920), (923, 925, 872), (922, 921, 924), (924, 923, 872), (872, 920, 926), (926, 930, 922), (922, 924, 872), (872, 926, 922), (999, 1006, 1005, 1004, 1003, 1002, 1001, 1000, 976, 977, 981, 979, 978, 980, 1154, 975, 993, 994, 995, 996, 998, 997), (1010, 1009, 816, 856), (980, 978, 847, 846), (792, 932, 945, 968), (986, 987, 998, 996), (993, 975, 984, 982), (965, 963, 909, 927), (795, 933, 947, 946), (962, 961, 873), (942, 943, 898, 893), (959, 956, 957, 958, 966, 967, 968, 945, 946, 947, 940, 934, 949, 948, 950, 974, 973, 972, 971, 970, 969, 961, 962, 963, 965, 964, 960), (1007, 999, 997), (958, 957, 952, 954), (963, 962, 873, 909), (989, 990, 862, 863), (968, 967, 791, 792), (985, 986, 996, 995), (994, 993, 982, 983), (1009, 1008, 816), (954, 790, 966, 958), (967, 966, 790, 791), (943, 944, 897, 898), (932, 795, 946, 945), (1006, 999, 1007, 987, 986, 985, 983, 982, 984, 956, 959, 992, 991, 990, 989, 988, 1018, 1017, 1016, 1015, 1014, 1013, 1012, 1008, 1009, 1010, 1011), (949, 934, 935, 878), (955, 953, 903, 897), (976, 1000, 851), (933, 940, 947), (987, 1007, 997, 998), (934, 940, 933, 795, 932, 792, 791, 790, 954, 952, 951, 953, 955, 944, 943, 942, 941, 939, 938, 937, 936, 935), (919, 992, 959, 960), (944, 955, 897), (995, 994, 983, 985), (975, 1154, 951, 952, 957, 956, 984), (1011, 1010, 856, 830), (1019, 1212, 1216), (1019, 1216, 1217, 1020), (1020, 1217, 1218), (1020, 1218, 1219, 1021), (1021, 1219, 1220), (1021, 1220, 1221, 1022), (1022, 1221, 1222), (1022, 1222, 1192, 1023), (1024, 1025, 1023), (1023, 1025, 1026), (1023, 1026, 1027), (1027, 1026, 1028), (1027, 1028, 1029), (1029, 1028, 1030), (1029, 1030, 1031), (1031, 1030, 1032), (1031, 1032, 1033), (1033, 1032, 1208, 1209), (1033, 1209, 1210, 1215), (1034, 1035, 1024), (1024, 1035, 1036), (1024, 1036, 1037), (1037, 1036, 1038), (1037, 1038, 1039), (1039, 1038, 1040), (1039, 1040, 1041), (1041, 1040, 1042), (1041, 1042, 1043), (1043, 1042, 1205, 1206), (1043, 1206, 1207, 1044), (1044, 1207, 1208, 1032), (1044, 1032, 1030), (1035, 1034, 1045), (1045, 1034, 1046), (1045, 1046, 1047), (1047, 1046, 1048), (1047, 1048, 1049), (1049, 1050, 1051), (1049, 1051, 1047), (1047, 1051, 1045), (1050, 1181, 1182, 1052), (1052, 1182, 1185), (1052, 1185, 1180, 1053), (1053, 1180, 1179, 1054), (1053, 1054, 1055), (1055, 1054, 1040), (1055, 1040, 1038), (1054, 1204, 1205, 1042), (1054, 1042, 1040), (1022, 1023, 1056), (1056, 1023, 1027), (1056, 1027, 1029), (1024, 1037, 1025), (1025, 1037, 1039), (1025, 1039, 1057), (1057, 1039, 1041), (1057, 1041, 1058), (1058, 1041, 1043), (1058, 1043, 1044), (1059, 1019, 1020), (1059, 1020, 1060), (1060, 1020, 1021), (1060, 1021, 1061), (1061, 1021, 1022), (1061, 1022, 1056), (1061, 1056, 1029), (1060, 1061, 1031), (1031, 1061, 1029), (1059, 1060, 1033), (1033, 1060, 1031), (1038, 1036, 1062), (1062, 1036, 1035), (1062, 1035, 1063), (1063, 1035, 1045), (1063, 1045, 1051), (1063, 1064, 1062), (1062, 1064, 1055), (1062, 1055, 1038), (1052, 1053, 1064), (1064, 1053, 1055), (1051, 1050, 1063), (1063, 1050, 1064), (1050, 1052, 1064), (1025, 1057, 1026), (1026, 1057, 1028), (1057, 1058, 1028), (1028, 1058, 1030), (1058, 1044, 1030), (1066, 1023, 1192, 1193), (1023, 1066, 1067), (1023, 1067, 1068), (1068, 1024, 1023), (1024, 1068, 1069), (1024, 1069, 1070), (1070, 1034, 1024), (1034, 1070, 1071), (1034, 1071, 1072), (1072, 1046, 1034), (1046, 1072, 1073), (1046, 1073, 1074), (1074, 1048, 1046), (1048, 1074, 1075), (1076, 1164, 1172), (1076, 1172, 1173, 1077), (1077, 1173, 1174), (1077, 1174, 1175, 1078), (1078, 1175, 1176), (1078, 1176, 1177, 1079), (1079, 1177, 1153), (1079, 1153, 1151, 1080), (1080, 1151, 1152, 1081), (1080, 1081, 1082), (1082, 1081, 1083), (1082, 1083, 1084), (1084, 1083, 1085), (1084, 1085, 1086), (1086, 1085, 1087), (1086, 1087, 1088), (1088, 1087, 1089), (1088, 1089, 1090), (1090, 1089, 1091), (1090, 1091, 1092), (1092, 1091, 1093), (1092, 1093, 1094), (1094, 1093, 1095), (1094, 1095, 1096), (1096, 1095, 1142, 1144), (1096, 1144, 1145), (1081, 1138, 1139, 1097), (1081, 1097, 1083), (1083, 1097, 1098), (1083, 1098, 1085), (1085, 1098, 1099), (1085, 1099, 1087), (1087, 1099, 1089), (1096, 1101, 1102), (1096, 1102, 1094), (1094, 1102, 1103), (1094, 1103, 1092), (1092, 1103, 1104), (1092, 1104, 1090), (1090, 1104, 1105), (1090, 1105, 1088), (1100, 1106, 1107), (1100, 1107, 1101), (1101, 1107, 1102), (1107, 1106, 1108), (1108, 1106, 1109), (1108, 1109, 1110), (1110, 1109, 1111), (1110, 1111, 1104), (1104, 1111, 1105), (1088, 1112, 1086), (1086, 1112, 1113), (1086, 1113, 1084), (1084, 1113, 1114), (1084, 1114, 1082), (1082, 1114, 1115), (1082, 1115, 1080), (1080, 1115, 1079), (1112, 1076, 1116), (1112, 1116, 1117), (1117, 1116, 1118), (1117, 1118, 1114), (1114, 1118, 1115), (1114, 1113, 1117), (1117, 1113, 1112), (1119, 1140, 1141, 1120), (1120, 1141, 1142, 1095), (1120, 1095, 1093), (1093, 1091, 1121), (1121, 1091, 1099), (1121, 1099, 1098), (1091, 1089, 1099), (1119, 1120, 1121), (1121, 1120, 1093), (1119, 1121, 1098), (1098, 1097, 1119), (1119, 1097, 1139, 1140), (1110, 1104, 1103), (1107, 1108, 1102), (1102, 1108, 1103), (1108, 1110, 1103), (1076, 1077, 1116), (1116, 1077, 1118), (1077, 1078, 1118), (1118, 1078, 1115), (1078, 1079, 1115), (1048, 1109, 1106), (1048, 1106, 1049), (1049, 1106, 1156, 1154), (1049, 1154, 1183, 1184), (1122, 1123, 1195, 1196), (1124, 1125, 1105), (1126, 1127, 1111), (1128, 1126, 1111), (1111, 1109, 1128), (1127, 1124, 1105), (1105, 1111, 1127), (1123, 1065, 1194, 1195), (1129, 1130, 1112), (1130, 1131, 1167, 1168), (1132, 1129, 1112), (1112, 1088, 1132), (1125, 1133, 1088), (1088, 1105, 1125), (1133, 1132, 1088), (1134, 1128, 1109), (1075, 1134, 1109), (1109, 1048, 1075), (1131, 1122, 1163, 1167), (1128, 1134, 1075), (1075, 1074, 1073), (1073, 1072, 1071), (1071, 1070, 1069), (1068, 1067, 1066), (1071, 1069, 1068), (1068, 1066, 1065), (1123, 1122, 1131), (1068, 1065, 1123), (1075, 1073, 1071), (1071, 1068, 1123), (1123, 1131, 1130), (1129, 1132, 1133), (1123, 1130, 1129), (1075, 1071, 1123), (1126, 1128, 1075), (1125, 1124, 1127), (1127, 1126, 1075), (1075, 1123, 1129), (1129, 1133, 1125), (1125, 1127, 1075), (1075, 1129, 1125), (1203, 1210, 1209, 1208, 1207, 1206, 1205, 1204, 1179, 1180, 1185, 1182, 1181, 1184, 1183, 1178, 1197, 1198, 1199, 1200, 1202, 1201), (1214, 1213, 1019, 1059), (1184, 1181, 1050, 1049), (995, 1135, 1148, 1171), (1190, 1191, 1202, 1200), (1197, 1178, 1188, 1186), (1168, 1166, 1112, 1130), (998, 1136, 1150, 1149), (1165, 1164, 1076), (1145, 1146, 1101, 1096), (1162, 1159, 1160, 1161, 1169, 1170, 1171, 1148, 1149, 1150, 1143, 1137, 1152, 1151, 1153, 1177, 1176, 1175, 1174, 1173, 1172, 1164, 1165, 1166, 1168, 1167, 1163), (1211, 1203, 1201), (1161, 1160, 1155, 1157), (1166, 1165, 1076, 1112), (1193, 1194, 1065, 1066), (1171, 1170, 994, 995), (1189, 1190, 1200, 1199), (1198, 1197, 1186, 1187), (1213, 1212, 1019), (1157, 993, 1169, 1161), (1170, 1169, 993, 994), (1146, 1147, 1100, 1101), (1135, 998, 1149, 1148), (1210, 1203, 1211, 1191, 1190, 1189, 1187, 1186, 1188, 1159, 1162, 1196, 1195, 1194, 1193, 1192, 1222, 1221, 1220, 1219, 1218, 1217, 1216, 1212, 1213, 1214, 1215), (1152, 1137, 1138, 1081), (1158, 1156, 1106, 1100), (1179, 1204, 1054), (1136, 1143, 1150), (1191, 1211, 1201, 1202), (1137, 1143, 1136, 998, 1135, 995, 994, 993, 1157, 1155, 1154, 1156, 1158, 1147, 1146, 1145, 1144, 1142, 1141, 1140, 1139, 1138), (1122, 1196, 1162, 1163), (1147, 1158, 1100), (1199, 1198, 1187, 1189), (1178, 1183, 1154, 1155, 1160, 1159, 1188), (1215, 1214, 1059, 1033)])
me_guidefinal2_001.use_remesh_preserve_volume = False
me_guidefinal2_001.use_remesh_preserve_attributes = False
me_guidefinal2_001.use_mirror_vertex_groups = False
me_guidefinal2_001.update()
me_guidefinal2 = bpy.data.meshes.new('GuideFinal2')
me_guidefinal2.from_pydata([(-2.732, 0.4352, 5.335), (-3.658, 0.9434, 5.335), (-4.878, 1.613, 5.335), (-4.425, 0.3235, 2.776), (-5.348, 0.7902, 2.776), (-5.416, 0.6723, 2.39), (-4.681, 0.1168, 1.923), (-3.926, -0.2519, 1.923), (-4.224, -0.4237, 1.07), (-3.658, -0.8163, 0.7047), (-4.523, -0.5955, 0.2173), (-5.035, -0.89, -1.245), (-5.193, -0.2965, 0.2173), (-5.632, -0.6508, -1.245), (-5.812, -0.02054, 0.2173), (-5.968, -0.2951, -0.6987), (-6.071, -0.4747, -1.245), (-5.504, 0.5182, 1.923), (-5.576, 0.391, 1.505), (-4.937, -0.08985, 1.07), (-6.07, -1.005, -2.707), (-5.546, -1.184, -2.707), (-4.925, -1.325, -2.463), (-6.509, -1.359, -4.169), (-6.585, -1.374, -4.263), (-6.793, -1.738, -5.632), (-6.192, -1.833, -5.632), (-6.058, -1.479, -4.169), (-5.558, -1.579, -4.047), (-2.39, -0.3078, 3.873), (-3.627, -0.08016, 2.776), (-4.169, 0.5301, 3.629), (-5.192, 1.063, 3.629), (-5.255, 0.9539, 3.272), (-3.03, 0.2634, 4.482), (-3.329, 0.0916, 3.629), (-3.914, 0.7368, 4.482), (-5.035, 1.338, 4.482), (-5.094, 1.236, 4.151), (-4.932, 1.518, 5.026), (6.432, 3.485, 5.335), (5.505, 2.977, 5.335), (3.653, 1.96, 5.335), (1.801, 0.9434, 5.335), (0.534, -0.3078, 3.873), (1.801, -0.8163, 0.7047), (2.825, 0.1168, 1.923), (2.569, 0.3235, 2.776), (2.313, 0.5301, 3.629), (4.165, 1.131, 2.776), (3.995, 1.407, 3.629), (5.761, 1.938, 2.776), (5.676, 2.284, 3.629), (6.559, 2.342, 2.776), (6.517, 2.723, 3.629), (3.068, -1.325, -2.463), (3.775, -0.6508, -1.245), (3.337, -0.2965, 0.2173), (3.081, -0.08985, 1.07), (4.677, 0.3015, 0.2173), (4.506, 0.5779, 1.07), (6.017, 0.8994, 0.2173), (5.932, 1.246, 1.07), (6.687, 1.198, 0.2173), (6.645, 1.579, 1.07), (6.602, 1.961, 1.923), (4.214, -1.005, -2.707), (3.702, -1.579, -4.047), (4.653, -1.359, -4.169), (4.336, -1.833, -5.632), (5.847, -1.594, -5.632), (6.456, -0.881, -4.169), (5.554, -1.12, -4.169), (6.907, -0.7614, -4.169), (6.834, -0.1081, -2.707), (6.761, 0.5452, -1.245), (6.163, 0.306, -1.245), (2.057, 0.7368, 4.482), (4.336, 0.8543, 1.923), (5.847, 1.592, 1.923), (6.474, 3.104, 4.482), (5.591, 2.63, 4.482), (3.824, 1.684, 4.482), (4.969, -0.1724, -1.245), (5.262, -0.6463, -2.707), (6.31, -0.2875, -2.707), (-0.7332, -4.506, 7.041), (-0.06359, -4.506, 5.367), (0.534, -4.506, 3.873), (1.208, -4.506, 2.187), (1.801, -4.506, 0.7047), (2.482, -4.506, -0.9961), (3.068, -4.506, -2.463), (3.398, -4.506, -3.288), (3.702, -4.506, -4.047), (4.033, -4.506, -4.875), (4.336, -4.506, -5.632), (-6.598, -1.396, -5.632), (-6.574, -1.355, -5.632), (-6.159, -0.6284, -5.632), (-0.9259, -4.506, -5.632), (-6.192, -4.506, -5.632), (-5.312, 0.8541, -5.632), (-5.311, 0.8547, -5.632), (-5.31, 0.8565, -5.632), (-6.02, -0.386, -5.632), (-1.123, -4.506, 7.041), (-0.9282, -4.506, 7.041), (-5.558, -4.506, -4.047), (-5.255, -4.506, -3.289), (-2.39, -4.506, 3.873), (-1.793, -4.506, 5.366), (-3.065, -4.506, 2.186), (-4.338, -4.506, -0.9972), (-3.658, -4.506, 0.7047), (-5.89, -4.506, -4.876), (-4.925, -4.506, -2.463), (-6.55, -1.312, -4.072), (-6.568, -1.344, -4.169), (-5.31, 0.8565, -7.094), (-5.31, 0.8565, -6.755), (-5.737, 0.1101, 0.6139), (-5.658, 0.2479, 1.07), (-6.257, -0.7995, -2.346), (-6.324, -0.918, -2.707), (-6.722, -1.614, -5.632), (-6.711, -1.594, -5.632), (-4.815, 1.724, -5.632), (-4.815, 1.724, -5.981), (-4.815, 1.724, -6.497), (-4.815, 1.724, -7.094), (-4.815, 1.724, 4.285), (-4.815, 1.724, 4.602), (-4.815, 1.724, 4.665), (-4.815, 1.724, 4.64), (-4.815, 1.724, 4.697), (-4.815, 1.724, 4.765), (-4.815, 1.724, 5.623), (-4.815, 1.724, 4.85), (-4.815, 1.724, 4.803), (-4.815, 1.724, 5.665), (-3.312, 0.8565, -7.094), (-2.907, 0.6227, 5.559), (-3.576, 1.009, 5.606), (-2.657, 0.4781, 5.548), (-3.312, 0.8565, -6.956), (-3.312, 0.8565, -6.498), (-3.312, 0.8565, -5.632), (-4.017, 1.263, 5.623), (-4.244, 1.395, 5.633), (-4.815, 1.724, 5.67), (-0.9282, -0.52, -5.632), (-2.321, 0.2841, -5.632), (-2.788, 0.554, -5.632), (-2.532, 0.4061, 5.546), (-0.9282, -0.52, 7.041), (-1.123, -0.4074, 7.041), (-1.203, -0.3612, 6.841), (-1.745, -0.04866, 5.487), (-1.265, -0.3256, 6.687), (-3.31, 0.8551, -5.632), (-3.308, 0.8541, -5.632), (-2.834, 0.5806, -5.632), (-3.309, 0.8544, -5.632), (0.978, 0.5806, -5.632), (1.452, 0.8541, -5.632), (1.456, 0.8563, -5.632), (1.456, 0.8565, -5.632), (1.456, 0.8565, -5.77), (1.456, 0.8565, -7.094), (-0.1118, -0.04866, 5.487), (-0.6533, -0.3613, 6.841), (-0.759, -0.4223, 7.041), (-0.7861, -0.438, 7.041), (-0.7332, -0.4074, 7.041), (7.333, -1.347, -5.632), (7.333, 0.2045, -2.414), (7.333, -1.354, -5.632), (7.333, 0.1764, -2.475), (7.333, 0.139, -2.555), (7.333, -1.323, -5.553), (7.333, -1.355, -5.632), (7.333, -1.342, -5.592), (7.333, -1.359, -5.632), (5.753, 3.338, -7.094), (6.948, 4.028, 5.855), (7.066, 4.095, 5.857), (6.712, 3.891, 5.852), (7.333, 4.25, 5.887), (6.406, 3.714, 5.849), (5.846, 3.391, 5.829), (5.458, 3.167, 5.805), (4.475, 2.599, 5.77), (7.333, 4.25, -7.094), (3.578, 2.082, 5.711), (2.798, 1.631, 5.681), (1.72, 1.009, 5.606), (1.406, 0.8275, 5.601), (7.333, 0.8541, -5.632), (7.333, 0.8553, -5.632), (7.333, 0.8565, -5.632), (7.333, 0.8565, -6.36), (7.333, 0.8565, -7.094), (7.333, 4.029, -7.094), (7.333, 1.764, 0.7889), (7.333, 1.753, 0.7675), (7.333, 1.73, 0.7171), (7.333, 1.742, 0.7437), (7.333, 1.716, 0.6871), (7.333, 1.687, 0.6256)], [], [(0, 144, 142), (0, 142, 143, 1), (1, 143, 148), (1, 149, 150, 2), (3, 4, 5), (5, 6, 3), (3, 6, 7), (7, 6, 8), (7, 8, 9), (9, 8, 10), (9, 10, 11), (11, 10, 12), (11, 12, 13), (13, 12, 14), (14, 15, 13), (13, 15, 16), (6, 17, 18), (18, 19, 6), (6, 19, 8), (8, 19, 10), (13, 20, 21), (13, 21, 11), (11, 21, 22), (11, 22, 9), (23, 24, 25), (25, 26, 23), (23, 26, 27), (27, 26, 28), (27, 28, 21), (21, 28, 22), (9, 29, 7), (7, 29, 30), (7, 30, 3), (3, 30, 31), (3, 31, 32), (32, 33, 3), (29, 0, 34), (29, 34, 35), (35, 34, 36), (35, 36, 31), (31, 36, 37), (37, 38, 31), (31, 30, 35), (35, 30, 29), (12, 10, 19), (27, 21, 20), (23, 27, 20), (0, 1, 34), (34, 1, 36), (1, 2, 39), (39, 36, 1), (36, 39, 37), (40, 189, 190), (40, 190, 191, 41), (41, 191, 192), (41, 192, 194, 42), (42, 194, 195), (42, 195, 196, 43), (43, 196, 197), (43, 197, 170, 44), (45, 46, 44), (44, 46, 47), (44, 47, 48), (48, 47, 49), (48, 49, 50), (50, 49, 51), (50, 51, 52), (52, 51, 53), (52, 53, 54), (54, 53, 205, 204), (54, 204, 188, 186), (55, 56, 45), (45, 56, 57), (45, 57, 58), (58, 57, 59), (58, 59, 60), (60, 59, 61), (60, 61, 62), (62, 61, 63), (62, 63, 64), (64, 63, 208, 206), (64, 206, 207, 65), (65, 207, 205, 53), (65, 53, 51), (56, 55, 66), (66, 55, 67), (66, 67, 68), (68, 67, 69), (68, 69, 70), (70, 71, 72), (70, 72, 68), (68, 72, 66), (71, 182, 180, 73), (73, 180, 179), (73, 179, 178, 74), (74, 178, 176, 75), (74, 75, 76), (76, 75, 61), (76, 61, 59), (75, 209, 208, 63), (75, 63, 61), (43, 44, 77), (77, 44, 48), (77, 48, 50), (45, 58, 46), (46, 58, 60), (46, 60, 78), (78, 60, 62), (78, 62, 79), (79, 62, 64), (79, 64, 65), (80, 40, 41), (80, 41, 81), (81, 41, 42), (81, 42, 82), (82, 42, 43), (82, 43, 77), (82, 77, 50), (81, 82, 52), (52, 82, 50), (80, 81, 54), (54, 81, 52), (59, 57, 83), (83, 57, 56), (83, 56, 84), (84, 56, 66), (84, 66, 72), (84, 85, 83), (83, 85, 76), (83, 76, 59), (73, 74, 85), (85, 74, 76), (72, 71, 84), (84, 71, 85), (71, 73, 85), (46, 78, 47), (47, 78, 49), (78, 79, 49), (49, 79, 51), (79, 65, 51), (87, 44, 170, 171), (44, 87, 88), (44, 88, 89), (89, 45, 44), (45, 89, 90), (45, 90, 91), (91, 55, 45), (55, 91, 92), (55, 92, 93), (93, 67, 55), (67, 93, 94), (67, 94, 95), (95, 69, 67), (69, 95, 96), (70, 97, 98), (98, 181, 183, 70), (99, 152, 151, 164, 175, 177), (26, 69, 96), (96, 100, 26), (26, 100, 101), (104, 147, 160), (99, 105, 162, 153), (106, 107, 172, 173), (108, 109, 22), (22, 28, 108), (110, 111, 157, 159), (112, 110, 29), (111, 106, 156, 157), (113, 114, 9), (107, 86, 174, 172), (114, 112, 29), (29, 9, 114), (101, 115, 28), (28, 26, 101), (109, 116, 22), (115, 108, 28), (116, 113, 9), (9, 22, 116), (101, 100, 96), (96, 95, 94), (96, 94, 93), (115, 101, 96), (109, 108, 115), (114, 113, 116), (116, 109, 115), (115, 96, 93), (92, 91, 90), (115, 93, 92), (114, 116, 115), (110, 112, 114), (114, 115, 92), (90, 89, 88), (114, 92, 90), (111, 110, 114), (114, 90, 88), (87, 86, 107), (114, 88, 87), (107, 106, 111), (111, 114, 87), (87, 107, 111), (117, 118, 23), (119, 120, 104), (104, 103, 102), (102, 105, 99), (39, 2, 150, 140), (39, 140, 137), (38, 37, 39), (33, 32, 38), (5, 4, 33), (18, 17, 5), (121, 122, 18), (15, 14, 121), (123, 16, 15), (117, 124, 123), (24, 118, 117), (125, 25, 24), (98, 97, 126), (126, 125, 24), (117, 123, 15), (126, 24, 117), (99, 98, 126), (102, 99, 126), (126, 117, 15), (15, 121, 18), (18, 5, 33), (33, 38, 39), (39, 137, 138), (39, 138, 139), (18, 33, 39), (126, 15, 18), (104, 102, 126), (126, 18, 39), (39, 139, 136), (39, 136, 135), (104, 126, 39), (39, 135, 133), (39, 133, 134), (39, 134, 132), (25, 125, 69), (69, 26, 25), (16, 123, 20), (20, 13, 16), (119, 130, 141), (33, 4, 3), (120, 119, 141, 145), (104, 120, 145, 146), (126, 97, 70), (121, 14, 12), (118, 24, 23), (125, 126, 70), (70, 69, 125), (123, 124, 20), (18, 122, 19), (5, 17, 6), (105, 102, 161, 162), (122, 121, 12), (12, 19, 122), (38, 32, 31), (124, 117, 23), (23, 20, 124), (193, 188, 204, 205, 207, 206, 208, 209, 176, 178, 179, 180, 182, 183, 181, 177, 175, 198, 199, 200, 201, 202, 203), (167, 168, 201, 200), (159, 158, 29, 110), (129, 130, 119, 104), (168, 169, 202, 201), (183, 182, 71, 70), (131, 127, 104, 39), (160, 163, 103, 104), (148, 149, 1), (127, 128, 104), (153, 152, 99), (185, 187, 40, 80), (186, 185, 80, 54), (187, 189, 40), (128, 129, 104), (200, 199, 166, 167), (199, 198, 165, 166), (188, 193, 184, 169, 168, 167, 166, 165, 164, 151, 155, 173, 172, 174, 171, 170, 197, 196, 195, 194, 192, 191, 190, 189, 187, 185, 186), (198, 175, 164, 165), (176, 209, 75), (154, 144, 0), (177, 181, 98, 99), (146, 147, 104), (184, 193, 203), (163, 161, 102, 103), (171, 174, 86, 87), (158, 154, 0, 29), (155, 151, 152, 153, 162, 161, 163, 160, 147, 146, 145, 141, 130, 129, 128, 127, 131, 132, 134, 133, 135, 136, 139, 138, 137, 140, 150, 149, 148, 143, 142, 144, 154, 158, 159, 157, 156), (106, 173, 155, 156), (132, 131, 39), (169, 184, 203, 202)])
me_guidefinal2.use_remesh_preserve_volume = False
me_guidefinal2.use_remesh_preserve_attributes = False
me_guidefinal2.use_mirror_vertex_groups = False
me_guidefinal2.update()

# ---- objects
ob_circle = bpy.data.objects.new('Circle', me_circle)
ob_guidefinal2_002 = bpy.data.objects.new('GuideFinal2.002', me_guidefinal2_002)
ob_guidefinal2_001 = bpy.data.objects.new('GuideFinal2.001', me_guidefinal2_001)
ob_guidefinal2 = bpy.data.objects.new('GuideFinal2', me_guidefinal2)

# ---- transforms, parenting, visibility, modifiers, constraints
ob_circle.location = (178.3, 14.16, 9.072)
ob_circle.scale = (0.9707, 0.9707, 0.9707)
ob_circle.hide_viewport = True
ob_circle.lineart.crease_threshold = 0.0
ob_guidefinal2_002.location = (174.0, 4.381, -0.6916)
ob_guidefinal2_002.hide_viewport = True
ob_guidefinal2_002.lineart.crease_threshold = 0.0
ob_guidefinal2_001.location = (-20.3, 4.662, -0.7285)
ob_guidefinal2_001.hide_viewport = True
ob_guidefinal2_001.lineart.crease_threshold = 0.0
ob_guidefinal2.location = (-36.15, 4.506, -0.7804)
ob_guidefinal2.lineart.crease_threshold = 0.0

# ---- collection membership
col_collection_1.objects.link(ob_circle)
col_collection_1.objects.link(ob_guidefinal2_002)
col_collection_1.objects.link(ob_guidefinal2_001)
col_collection_1.objects.link(ob_guidefinal2)

# ---- scene / render settings (as saved in the file)
scene.frame_start = 1; scene.frame_end = 250; scene.frame_set(1)
scene.render.engine = 'BLENDER_EEVEE_NEXT'
scene.render.resolution_percentage = 50
scene.render.dither_intensity = 0.0
scene.cycles.use_denoising = False
scene.cycles.samples = 128
scene.cycles.sampling_pattern = 'TABULATED_SOBOL'
scene.cycles.use_adaptive_sampling = False
scene.cycles.use_light_tree = False
scene.cycles.blur_glossy = 0.0
scene.cycles.sample_clamp_indirect = 0.0
scene.view_settings.view_transform = 'Standard'
bpy.context.view_layer.update()

# ---- added for rendering (the .blend has no active camera and no usable light): camera, sun
cam_auto = bpy.data.cameras.new('AutoCamera')
cam_auto.lens = 50.0
cam_auto.sensor_width = 36.0
cam_auto.clip_end = 2301.64
ob_auto_camera = bpy.data.objects.new('AutoCamera', cam_auto)
scene.collection.objects.link(ob_auto_camera)
ob_auto_camera.location = (155.12, -160.857, 93.1962)
ob_auto_camera.rotation_euler = (1.09748, -7.21219e-08, 0.694738)
scene.camera = ob_auto_camera
light_auto_sun = bpy.data.lights.new('AutoSun', 'SUN')
light_auto_sun.energy = 3.0
light_auto_sun.angle = 0.0523599
ob_auto_sun = bpy.data.objects.new('AutoSun', light_auto_sun)
scene.collection.objects.link(ob_auto_sun)
ob_auto_sun.rotation_euler = (0.872665, 0.174533, 0.523599)
bpy.context.view_layer.update()

